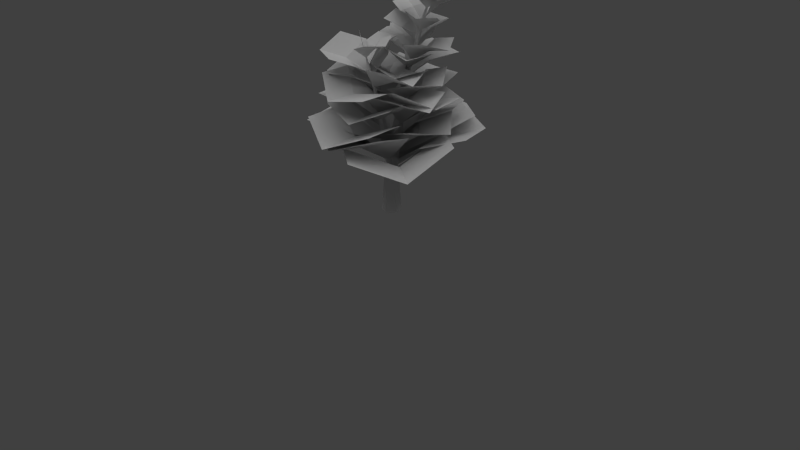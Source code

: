 # Source: konserian_swamptree_01_b.blend  (saved by Blender 2.63.0; exported with 4.5.12 LTS)
import bpy
from mathutils import Matrix  # noqa: F401  (used for matrix-valued properties, if any)

bpy.ops.wm.read_factory_settings(use_empty=True)
scene = bpy.context.scene
scene.name = 'Scene'

# ---- collections
col_collection_1 = bpy.data.collections.new('Collection 1'); scene.collection.children.link(col_collection_1)

# ---- materials (node trees are filled in below, after node groups)
mat_konserian_leaves_01 = bpy.data.materials.new('konserian_leaves_01')
mat_konserian_leaves_01.alpha_threshold = 0.0
mat_konserian_leaves_01.use_transparent_shadow = False
mat_konserian_leaves_01.roughness = 0.5
mat_konserian_bark_01 = bpy.data.materials.new('konserian_bark_01')
mat_konserian_bark_01.alpha_threshold = 0.0
mat_konserian_bark_01.use_transparent_shadow = False
mat_konserian_bark_01.roughness = 0.5
mat_konserian_bark_01.line_color = (0.0, 0.0, 0.0, 1.0)

# ---- material node trees

# ---- world
world_world = bpy.data.worlds.new('World'); scene.world = world_world
world_world.color = (0.05088, 0.05088, 0.05088)
world_world.use_sun_shadow = False
world_world.sun_shadow_jitter_overblur = 0.0
world_world.cycles.sampling_method = 'MANUAL'
world_world.cycles.sample_map_resolution = 256

# ---- lights
light_hemi = bpy.data.lights.new('Hemi', 'SUN')
light_hemi.transmission_factor = 0.0
light_hemi.angle = 1.571
light_hemi.energy = 1.0
light_hemi.shadow_buffer_clip_start = 0.5
light_hemi.shadow_soft_size = 1.0
light_hemi.shadow_cascade_max_distance = 1000.0
light_hemi.cycles.use_multiple_importance_sampling = False

# ---- meshes
me_collision_1 = bpy.data.meshes.new('collision_1')
me_collision_1.from_pydata([(-1.409, 2.036, -7.361), (-0.6171, 0.8594, -4.542), (-0.8249, 2.093, -7.465), (-0.1847, 0.9348, -4.608), (-0.4306, 1.725, -7.668), (-0.03056, 0.6055, -4.748), (-0.6691, 1.118, -7.816), (-0.191, 0.289, -4.809), (-1.315, 1.002, -7.718), (-0.5463, 0.2445, -4.758), (-1.716, 1.374, -7.513), (-0.7402, 0.5375, -4.622), (-0.2377, 0.1161, 0.6051), (-0.04968, 0.1489, 0.5763), (0.06319, 0.008626, 0.5068), (-0.01192, -0.1644, 0.4661), (-0.1999, -0.1972, 0.4948), (-0.3128, -0.05694, 0.5643), (0.4225, 0.01582, 3.814), (0.5574, 0.03936, 3.793), (0.6385, -0.06133, 3.743), (0.5845, -0.1856, 3.714), (0.4496, -0.2091, 3.734), (0.3685, -0.1084, 3.784), (0.8271, -1.697, -1.097), (0.9589, -1.674, -1.117), (1.012, -1.552, -1.088), (0.9324, -1.454, -1.04), (0.8006, -1.477, -1.02), (0.748, -1.598, -1.048), (1.33, -0.1591, 6.078), (1.684, -3.843, 2.582)], [], [(0, 1, 3, 2), (2, 3, 5, 4), (4, 5, 7, 6), (6, 7, 9, 8), (5, 14, 13, 3), (10, 11, 1, 0), (8, 9, 11, 10), (0, 2, 4, 6, 8, 10), (17, 23, 22, 16), (1, 11, 17, 12), (11, 17, 16, 9), (9, 16, 15, 7), (3, 13, 12, 1), (7, 15, 14, 5), (14, 20, 19, 13), (16, 22, 21, 15), (12, 18, 23, 17), (13, 19, 18, 12), (15, 21, 20, 14), (25, 7, 5, 26), (27, 3, 1, 28), (24, 9, 7, 25), (29, 11, 9, 24), (28, 1, 11, 29), (26, 5, 3, 27), (21, 30, 20), (30, 18, 19), (30, 23, 18), (22, 30, 21), (30, 19, 20), (30, 22, 23), (31, 25, 26), (31, 27, 28), (28, 29, 31), (31, 24, 25), (31, 26, 27), (29, 24, 31)])
me_collision_1.polygons.foreach_set('material_index', [1, 1, 1, 1, 1, 1, 1, 1, 1, 1, 1, 1, 1, 1, 1, 1, 1, 1, 1, 1, 1, 1, 1, 1, 1, 1, 1, 1, 1, 1, 1, 1, 1, 1, 1, 1, 1])
_uv = me_collision_1.uv_layers.new(name='UVMap')
_uv.uv.foreach_set('vector', [-1.398, -3.518, -1.106, -1.536, -1.401, -1.521, -1.835, -3.459, -1.835, -3.459, -1.401, -1.521, -1.541, -1.384, -2.11, -3.308, 1.077, -3.431, 0.4988, -1.309, 0.2502, -1.35, 0.6633, -3.518, 1.843, -3.518, 2.046, -1.577, 1.843, -1.482, 1.537, -3.301, -1.541, -1.384, 0.02932, 0.7915, 0.1218, 0.7282, -1.401, -1.521, -3.371, -3.518, -2.997, -1.371, -3.236, -1.308, -3.874, -3.387, 1.537, -3.301, 1.843, -1.482, 1.61, -1.505, 1.077, -3.293, 0.3891, 0.7534, 0.6457, 0.6408, 0.736, 0.4405, 0.5662, 0.2299, 0.2654, 0.245, 0.1518, 0.5247, -0.7563, 0.8726, -0.8131, 2.506, -0.8905, 2.447, -0.8641, 0.7915, -3.236, -1.308, -2.997, -1.371, -2.241, 1.458, -2.372, 1.493, 1.61, -1.505, 1.273, 1.151, 1.397, 1.157, 1.843, -1.482, 1.843, -1.482, 1.397, 1.157, 1.502, 1.102, 2.046, -1.577, -1.401, -1.521, 0.1218, 0.7282, 0.2502, 0.7218, -1.106, -1.536, 2.654, -3.507, 2.593, -0.5653, 2.458, -0.5674, 2.403, -3.518, 0.2487, 0.7915, 0.2005, 2.485, 0.1141, 2.507, 0.1284, 0.8225, -0.8641, 0.7915, -0.8905, 2.447, -0.9674, 2.463, -0.9712, 0.8138, -2.104, 0.7915, -1.66, 2.72, -1.756, 2.723, -2.239, 0.796, -0.6076, 2.169, -0.5714, 0.7967, -0.4773, 0.7915, -0.4766, 2.161, 2.593, -0.5653, 2.143, 1.358, 2.046, 1.356, 2.458, -0.5674, 0.5111, 0.9827, 0.2502, -1.35, 0.4988, -1.309, 0.6038, 1.001, -2.241, 0.7904, -1.401, -1.521, -1.106, -1.536, -2.151, 0.7859, 0.049, 3.172, 0.05414, 0.7915, -0.1572, 0.9109, -0.0313, 3.212, -1.41, 3.552, -1.408, 0.7915, -1.66, 0.8644, -1.499, 3.584, -3.155, 1.014, -3.236, -1.308, -2.997, -1.371, -3.064, 0.9901, 2.66, -1.061, 3.253, -3.518, 3.518, -3.49, 2.754, -1.066, 2.143, 1.358, 2.66, 3.048, 2.046, 1.356, 0.2502, 4.413, 0.05414, 2.567, 0.1141, 2.507, -2.241, 4.425, -1.756, 2.723, -1.66, 2.72, -0.6869, 0.8524, -0.7531, 2.646, -0.7563, 0.7915, 0.2502, 4.413, 0.1141, 2.507, 0.2005, 2.485, -0.7531, 2.646, -0.6869, 0.8524, -0.6076, 0.866, 1.075, 3.328, 0.5111, 0.9827, 0.6038, 1.001, 3.518, 0.9081, 2.754, -1.066, 2.801, -1.126, -3.155, 1.014, -3.064, 0.9901, -3.493, 3.351, -0.1606, 2.695, -0.2432, 0.7915, -0.1572, 0.8241, 3.518, 0.9081, 2.66, -1.061, 2.754, -1.066, -0.32, 0.8438, -0.2432, 0.7915, -0.1606, 2.695])
_ca = me_collision_1.color_attributes.new('Col', 'BYTE_COLOR', 'CORNER')
_ca.data.foreach_set('color', [0.0, 0.0, 0.0, 1.0, 0.0, 0.0, 0.0, 1.0, 0.0, 0.0, 0.0, 1.0, 0.0, 0.0, 0.0, 1.0, 0.0, 0.0, 0.0, 1.0, 0.0, 0.0, 0.0, 1.0, 0.0, 0.0, 0.0, 1.0, 0.0, 0.0, 0.0, 1.0, 0.0, 0.0, 0.0, 1.0, 0.0, 0.0, 0.0, 1.0, 0.0, 0.0, 0.0, 1.0, 0.0, 0.0, 0.0, 1.0, 0.0, 0.0, 0.0, 1.0, 0.0, 0.0, 0.0, 1.0, 0.0, 0.0, 0.0, 1.0, 0.0, 0.0, 0.0, 1.0, 0.0, 0.0, 0.0, 1.0, 0.0, 0.0, 0.0, 1.0, 0.0, 0.0, 0.0, 1.0, 0.0, 0.0, 0.0, 1.0, 0.0, 0.0, 0.0, 1.0, 0.0, 0.0, 0.0, 1.0, 0.0, 0.0, 0.0, 1.0, 0.0, 0.0, 0.0, 1.0, 0.0, 0.0, 0.0, 1.0, 0.0, 0.0, 0.0, 1.0, 0.0, 0.0, 0.0, 1.0, 0.0, 0.0, 0.0, 1.0, 0.0, 0.0, 0.0, 1.0, 0.0, 0.0, 0.0, 1.0, 0.0, 0.0, 0.0, 1.0, 0.0, 0.0, 0.0, 1.0, 0.0, 0.0, 0.0, 1.0, 0.0, 0.0, 0.0, 1.0, 0.0, 0.0, 0.0, 1.0, 0.0, 0.0, 0.0, 1.0, 0.0, 0.0, 0.0, 1.0, 0.0, 0.0, 0.0, 1.0, 0.0, 0.0, 0.0, 1.0, 0.0, 0.0, 0.0, 1.0, 0.0, 0.0, 0.0, 1.0, 0.0, 0.0, 0.0, 1.0, 0.0, 0.0, 0.0, 1.0, 0.0, 0.0, 0.0, 1.0, 0.0, 0.0, 0.0, 1.0, 0.0, 0.0, 0.0, 1.0, 0.0, 0.0, 0.0, 1.0, 0.0, 0.0, 0.0, 1.0, 0.0, 0.0, 0.0, 1.0, 0.0, 0.0, 0.0, 1.0, 0.0, 0.0, 0.0, 1.0, 0.0, 0.0, 0.0, 1.0, 0.0, 0.0, 0.0, 1.0, 0.0, 0.0, 0.0, 1.0, 0.0, 0.0, 0.0, 1.0, 0.0, 0.0, 0.0, 1.0, 0.0, 0.0, 0.0, 1.0, 0.0, 0.0, 0.0, 1.0, 0.0, 0.0, 0.0, 1.0, 0.0, 0.0, 0.0, 1.0, 0.0, 0.0, 0.0, 1.0, 0.0, 0.0, 0.0, 1.0, 0.0, 0.0, 0.0, 1.0, 0.0, 0.0, 0.0, 1.0, 0.0, 0.0, 0.0, 1.0, 0.0, 0.0, 0.0, 1.0, 0.0, 0.0, 0.0, 1.0, 0.0, 0.0, 0.0, 1.0, 0.0, 0.0, 0.0, 1.0, 0.0, 0.0, 0.0, 1.0, 0.0, 0.0, 0.0, 1.0, 0.0, 0.0, 0.0, 1.0, 0.0, 0.0, 0.0, 1.0, 0.0, 0.0, 0.0, 1.0, 0.0, 0.0, 0.0, 1.0, 0.0, 0.0, 0.0, 1.0, 0.0, 0.0, 0.0, 1.0, 0.0, 0.0, 0.0, 1.0, 0.0, 0.0, 0.0, 1.0, 0.0, 0.0, 0.0, 1.0, 0.0, 0.0, 0.0, 1.0, 0.0, 0.0, 0.0, 1.0, 0.0, 0.0, 0.0, 1.0, 0.0, 0.0, 0.0, 1.0, 0.0, 0.0, 0.0, 1.0, 0.0, 0.0, 0.0, 1.0, 0.0, 0.0, 0.0, 1.0, 0.0, 0.0, 0.0, 1.0, 0.0, 0.0, 0.0, 1.0, 0.0, 0.0, 0.0, 1.0, 0.0, 0.0, 0.0, 1.0, 0.0, 0.0, 0.0, 1.0, 0.0, 0.0, 0.0, 1.0, 0.0, 0.0, 0.0, 1.0, 0.0, 0.0, 0.0, 1.0, 0.0, 0.0, 0.0, 1.0, 0.0, 0.0, 0.0, 1.0, 0.0, 0.0, 0.0, 1.0, 0.0, 0.0, 0.0, 1.0, 0.0, 0.0, 0.0, 1.0, 0.0, 0.0, 0.0, 1.0, 0.0, 0.0, 0.0, 1.0, 0.0, 0.0, 0.0, 1.0, 0.0, 0.0, 0.0, 1.0, 0.0, 0.0, 0.0, 1.0, 0.0, 0.0, 0.0, 1.0, 0.0, 0.0, 0.0, 1.0, 0.0, 0.0, 0.0, 1.0, 0.0, 0.0, 0.0, 1.0, 0.0, 0.0, 0.0, 1.0, 0.0, 0.0, 0.0, 1.0, 0.0, 0.0, 0.0, 1.0, 0.0, 0.0, 0.0, 1.0, 0.0, 0.0, 0.0, 1.0, 0.0, 0.0, 0.0, 1.0, 0.0, 0.0, 0.0, 1.0, 0.0, 0.0, 0.0, 1.0, 0.0, 0.0, 0.0, 1.0, 0.0, 0.0, 0.0, 1.0, 0.0, 0.0, 0.0, 1.0, 0.0, 0.0, 0.0, 1.0, 0.0, 0.0, 0.0, 1.0, 0.0, 0.0, 0.0, 1.0, 0.0, 0.0, 0.0, 1.0, 0.0, 0.0, 0.0, 1.0, 0.0, 0.0, 0.0, 1.0, 0.0, 0.0, 0.0, 1.0, 0.0, 0.0, 0.0, 1.0, 0.0, 0.0, 0.0, 1.0, 0.0, 0.0, 0.0, 1.0, 0.0, 0.0, 0.0, 1.0, 0.0, 0.0, 0.0, 1.0, 0.0, 0.0, 0.0, 1.0, 0.0, 0.0, 0.0, 1.0, 0.0, 0.0, 0.0, 1.0, 0.0, 0.0, 0.0, 1.0, 0.0, 0.0, 0.0, 1.0, 0.0, 0.0, 0.0, 1.0])
me_collision_1.materials.append(None)
me_collision_1.materials.append(None)
me_collision_1.use_remesh_preserve_volume = False
me_collision_1.use_remesh_preserve_attributes = False
me_collision_1.use_mirror_vertex_groups = False
me_collision_1.update()
me_swamptree100 = bpy.data.meshes.new('swamptree100')
me_swamptree100.from_pydata([(-0.5487, 0.726, -0.4219), (0.2431, -0.4504, 2.397), (0.0353, 0.7835, -0.5257), (0.6755, -0.3749, 2.331), (0.4296, 0.4151, -0.7289), (0.8296, -0.7043, 2.191), (0.1911, -0.1922, -0.8772), (0.6692, -1.021, 2.13), (-0.4545, -0.3078, -0.7794), (0.3138, -1.065, 2.181), (-0.8556, 0.06402, -0.5737), (0.12, -0.7723, 2.317), (0.6225, -1.194, 7.544), (0.8105, -1.161, 7.515), (0.9234, -1.301, 7.446), (0.8483, -1.474, 7.405), (0.6603, -1.507, 7.434), (0.5474, -1.367, 7.503), (1.283, -1.294, 10.75), (1.418, -1.27, 10.73), (1.499, -1.371, 10.68), (1.445, -1.495, 10.65), (1.31, -1.519, 10.67), (1.229, -1.418, 10.72), (1.687, -3.006, 5.842), (1.819, -2.983, 5.822), (1.872, -2.862, 5.851), (1.793, -2.764, 5.899), (1.661, -2.787, 5.919), (1.608, -2.908, 5.891), (2.19, -1.469, 13.02), (2.544, -5.153, 9.521), (1.683, -1.408, 11.58), (2.928, -3.042, 11.94), (2.324, -2.213, 11.95), (3.487, -2.001, 12.22), (1.841, -3.204, 12.45), (2.883, -1.172, 12.22), (1.237, -2.375, 12.46), (0.8401, -1.271, 6.946), (3.457, -2.661, 7.334), (2.14, -2.013, 7.406), (3.431, -1.14, 8.171), (2.131, -3.728, 7.675), (2.115, -0.4924, 8.244), (0.814, -3.08, 7.747), (1.14, -1.389, 9.572), (1.2, -3.617, 10.4), (1.25, -2.469, 10.18), (2.476, -3.098, 10.29), (0.3036, -2.848, 11.12), (2.525, -1.95, 10.07), (0.3527, -1.699, 10.9), (1.674, -2.848, 5.689), (-0.1282, -5.634, 6.427), (0.9012, -4.321, 6.326), (1.771, -6.082, 6.119), (-0.4649, -4.205, 7.748), (2.8, -4.769, 6.018), (0.5644, -2.891, 7.647), (0.9948, -1.358, 8.913), (-1.13, -1.239, 10.52), (0.02291, -1.398, 9.914), (-0.7459, -2.708, 10.21), (0.01473, -0.3442, 11.05), (0.4071, -2.867, 9.612), (1.168, -0.503, 10.45), (0.9069, -1.273, 8.442), (3.258, 0.06785, 9.648), (2.072, -0.7021, 9.294), (1.799, 0.5891, 10.4), (3.49, -1.636, 9.576), (0.6141, -0.1808, 10.05), (2.305, -2.406, 9.223), (0.6513, -0.9884, 2.379), (3.57, -5.302, 2.557), (2.117, -3.224, 2.933), (4.968, -2.991, 3.926), (0.7471, -5.865, 3.496), (3.515, -0.9137, 4.302), (-0.7057, -3.788, 3.871), (0.1891, -0.495, 1.881), (-3.409, 1.364, 5.213), (-1.436, 0.275, 3.959), (-3.428, -1.683, 5.178), (-0.6953, 2.66, 5.706), (-1.455, -2.772, 3.924), (1.278, 1.57, 4.452), (0.5037, -0.4561, 2.49), (1.96, 3.924, 5.73), (1.377, 1.491, 4.535), (-0.6259, 2.349, 6.983), (4.564, 2.055, 5.047), (-1.209, -0.08469, 5.788), (3.98, -0.3786, 3.852), (1.907, -3.421, 6.641), (0.5583, -5.93, 6.692), (1.311, -4.766, 6.895), (2.2, -6.141, 6.655), (-0.008123, -4.929, 7.883), (2.952, -4.977, 6.858), (0.7442, -3.765, 8.086), (2.219, -4.239, 8.038), (4.002, -3.747, 9.019), (3.093, -4.097, 8.686), (3.038, -3.349, 9.645), (3.983, -4.925, 8.715), (2.128, -3.699, 9.312), (3.074, -5.275, 8.383), (1.949, -3.594, 6.989), (-0.04654, -3.52, 8.563), (1.028, -3.691, 7.947), (0.1652, -4.886, 8.043), (1.135, -2.88, 9.177), (1.24, -5.057, 7.428), (2.209, -3.051, 8.561), (2.096, -3.971, 7.628), (1.856, -2.664, 9.761), (2.0, -3.484, 8.848), (0.7567, -3.613, 9.604), (3.198, -3.228, 9.642), (0.9005, -4.433, 8.69), (3.342, -4.048, 8.728), (2.059, -3.759, 7.237), (1.509, -6.819, 7.791), (1.922, -5.322, 7.763), (3.299, -6.512, 7.528), (0.7012, -5.768, 9.059), (3.711, -5.015, 7.5), (1.113, -4.271, 9.031), (1.825, -3.273, 6.482), (4.491, -1.776, 7.274), (3.161, -2.57, 7.16), (3.031, -0.9582, 8.027), (4.635, -3.58, 7.58), (1.701, -1.753, 7.913), (3.306, -4.374, 7.466), (1.281, -2.199, 4.706), (4.382, -4.738, 4.361), (2.874, -3.568, 4.881), (4.975, -2.86, 5.62), (2.457, -5.86, 5.066), (3.467, -1.691, 6.141), (0.9496, -4.691, 5.586), (1.83, -2.953, 6.017), (3.707, -6.079, 5.261), (2.895, -4.587, 5.944), (5.055, -4.491, 5.847), (2.071, -6.469, 6.624), (4.243, -2.998, 6.529), (1.259, -4.976, 7.306), (1.519, -2.593, 5.41), (-0.8733, -2.345, 7.813), (0.4463, -2.646, 6.831), (-0.7349, -4.198, 7.142), (0.8201, -1.526, 8.415), (0.5846, -4.498, 6.161), (2.14, -1.827, 7.434), (1.424, -2.269, 4.885), (5.194, -0.6349, 6.128), (3.314, -1.562, 5.879), (3.305, 0.4703, 7.324), (5.225, -3.127, 6.23), (1.426, -0.4572, 7.075), (3.345, -4.054, 5.981), (1.067, -1.987, 4.261), (-1.786, -5.234, 5.314), (-0.2446, -3.689, 5.166), (0.645, -6.113, 5.284), (-2.198, -3.135, 6.766), (2.186, -4.568, 5.136), (-0.6569, -1.59, 6.617), (1.071, -1.548, 3.637), (3.846, -5.745, 2.584), (2.545, -3.801, 3.541), (5.49, -3.712, 4.027), (1.259, -6.474, 3.887), (4.189, -1.767, 4.984), (-0.04235, -4.53, 4.844), (0.7973, -1.056, 3.025), (4.149, 1.217, 5.117), (2.477, -0.1114, 4.436), (1.829, 1.628, 6.326), (4.814, -1.319, 4.744), (0.1571, 0.2989, 5.646), (3.142, -2.648, 4.064), (1.585, -1.339, 11.11), (1.881, 0.1034, 12.59), (1.731, -0.7266, 12.01), (0.7875, -0.4096, 12.7), (2.817, -0.6644, 12.54), (0.6382, -1.24, 12.11), (2.668, -1.494, 11.96), (1.316, -1.416, 10.77), (-0.2694, -2.358, 11.9), (0.6256, -1.961, 11.49), (0.539, -3.214, 11.46), (0.2414, -1.41, 12.55), (1.434, -2.817, 11.05), (1.136, -1.013, 12.13), (1.371, -1.383, 10.26), (3.225, -2.309, 10.88), (2.28, -1.835, 10.77), (3.193, -1.1, 11.22), (2.238, -3.0, 11.24), (2.248, -0.626, 11.11), (1.293, -2.526, 11.12), (1.159, -1.424, 9.5), (0.5588, 0.2045, 11.37), (0.9134, -0.7374, 10.62), (-0.3197, -0.9917, 11.41), (2.018, -0.07056, 11.36), (0.03491, -1.934, 10.66), (2.372, -1.012, 10.61), (0.908, -1.413, 8.742), (-0.5282, -2.913, 9.931), (0.3021, -2.187, 9.52), (0.689, -3.518, 9.638), (-0.4491, -1.684, 10.58), (1.519, -2.792, 9.227), (0.3812, -0.9586, 10.17), (0.8764, -1.413, 7.951), (3.56, -2.286, 8.496), (2.206, -1.881, 8.482), (3.258, -0.8054, 9.207), (2.458, -3.492, 8.843), (1.904, -0.4002, 9.192), (1.104, -3.087, 8.828), (0.697, -1.331, 7.351), (0.4109, 1.553, 9.593), (0.6092, -0.03505, 8.765), (-1.141, 0.1433, 9.964), (2.39, 0.7693, 9.609), (-0.9423, -1.445, 9.136), (2.589, -0.8188, 8.782), (0.7805, -1.27, 6.782), (-0.346, -3.987, 7.793), (0.3085, -2.626, 7.554), (1.461, -3.997, 7.792), (-1.119, -2.604, 8.661), (2.115, -2.636, 7.553), (-0.4649, -1.242, 8.422), (0.7641, -1.125, 5.982), (3.633, 0.1301, 7.656), (2.188, -0.6698, 7.09), (1.911, 0.6091, 8.685), (3.867, -1.865, 7.186), (0.4657, -0.1908, 8.119), (2.421, -2.665, 6.621), (0.5453, -1.054, 5.708), (-1.869, 1.022, 8.321), (-0.5125, -0.1183, 7.34), (-2.147, -1.339, 8.592), (0.3855, 1.818, 8.423), (-0.7899, -2.48, 7.612), (1.742, 0.6776, 7.443), (0.7558, -1.16, 5.131), (-0.8705, -4.002, 6.197), (-0.007923, -2.563, 5.971), (1.095, -4.13, 6.545), (-1.769, -2.358, 6.899), (1.958, -2.69, 6.32), (-0.9061, -0.9187, 6.674), (0.7069, -0.8624, 4.649), (4.741, -0.1943, 6.344), (2.653, -0.5999, 5.884), (3.074, 1.557, 7.22), (4.023, -2.648, 6.619), (0.9857, 1.152, 6.76), (1.934, -3.054, 6.16), (0.4834, -0.7703, 3.917), (1.284, 2.379, 6.985), (0.9864, 0.5741, 5.768), (-0.7563, 0.9226, 7.661), (3.453, 1.074, 6.406), (-1.054, -0.8826, 6.443), (3.155, -0.7309, 5.189), (0.3132, -0.9618, 3.292), (-3.615, -1.151, 6.356), (-1.452, -1.202, 5.203), (-2.535, -3.798, 5.892), (-1.708, 0.8422, 7.239), (-0.3728, -3.849, 4.738), (0.4549, 0.7914, 6.086), (0.401, -0.5881, 2.715), (-0.8588, 3.269, 6.665), (-0.04431, 1.108, 5.109), (-2.535, 0.4819, 7.165), (2.399, 2.932, 6.347), (-1.721, -1.678, 5.608), (3.213, 0.7714, 4.79), (0.3084, -0.756, 2.163), (-1.629, -5.955, 3.298), (-0.5569, -3.386, 3.232), (1.629, -5.795, 3.724), (-3.386, -3.671, 4.888), (2.702, -3.226, 3.658), (-2.313, -1.102, 4.822), (0.6068, -0.4638, 1.938), (6.679, -1.229, 2.205), (3.694, -1.065, 2.578), (5.59, 1.16, 4.609), (4.997, -4.364, 2.28), (2.605, 1.323, 4.982), (2.012, -4.201, 2.653)], [], [(0, 1, 3, 2), (2, 3, 5, 4), (4, 5, 7, 6), (6, 7, 9, 8), (5, 14, 13, 3), (10, 11, 1, 0), (8, 9, 11, 10), (0, 2, 4, 6, 8, 10), (17, 23, 22, 16), (1, 11, 17, 12), (11, 17, 16, 9), (9, 16, 15, 7), (3, 13, 12, 1), (7, 15, 14, 5), (14, 20, 19, 13), (16, 22, 21, 15), (12, 18, 23, 17), (13, 19, 18, 12), (15, 21, 20, 14), (25, 7, 5, 26), (27, 3, 1, 28), (24, 9, 7, 25), (29, 11, 9, 24), (28, 1, 11, 29), (26, 5, 3, 27), (21, 30, 20), (30, 18, 19), (30, 23, 18), (22, 30, 21), (30, 19, 20), (30, 22, 23), (31, 25, 26), (31, 27, 28), (28, 29, 31), (31, 24, 25), (31, 26, 27), (29, 24, 31), (35, 34, 33), (33, 34, 36), (38, 36, 34), (34, 32, 38), (32, 34, 37), (34, 35, 37), (42, 41, 40), (40, 41, 43), (45, 43, 41), (41, 39, 45), (39, 41, 44), (41, 42, 44), (49, 48, 47), (47, 48, 50), (52, 50, 48), (48, 46, 52), (46, 48, 51), (48, 49, 51), (56, 55, 54), (54, 55, 57), (59, 57, 55), (55, 53, 59), (53, 55, 58), (55, 56, 58), (63, 62, 61), (61, 62, 64), (66, 64, 62), (62, 60, 66), (60, 62, 65), (62, 63, 65), (70, 69, 68), (68, 69, 71), (73, 71, 69), (69, 67, 73), (67, 69, 72), (69, 70, 72), (77, 76, 75), (75, 76, 78), (80, 78, 76), (76, 74, 80), (74, 76, 79), (76, 77, 79), (84, 83, 82), (82, 83, 85), (87, 85, 83), (83, 81, 87), (81, 83, 86), (83, 84, 86), (91, 90, 89), (89, 90, 92), (94, 92, 90), (90, 88, 94), (88, 90, 93), (90, 91, 93), (98, 97, 96), (96, 97, 99), (101, 99, 97), (97, 95, 101), (95, 97, 100), (97, 98, 100), (105, 104, 103), (103, 104, 106), (108, 106, 104), (104, 102, 108), (102, 104, 107), (104, 105, 107), (112, 111, 110), (110, 111, 113), (115, 113, 111), (111, 109, 115), (109, 111, 114), (111, 112, 114), (119, 118, 117), (117, 118, 120), (122, 120, 118), (118, 116, 122), (116, 118, 121), (118, 119, 121), (126, 125, 124), (124, 125, 127), (129, 127, 125), (125, 123, 129), (123, 125, 128), (125, 126, 128), (133, 132, 131), (131, 132, 134), (136, 134, 132), (132, 130, 136), (130, 132, 135), (132, 133, 135), (140, 139, 138), (138, 139, 141), (143, 141, 139), (139, 137, 143), (137, 139, 142), (139, 140, 142), (147, 146, 145), (145, 146, 148), (150, 148, 146), (146, 144, 150), (144, 146, 149), (146, 147, 149), (154, 153, 152), (152, 153, 155), (157, 155, 153), (153, 151, 157), (151, 153, 156), (153, 154, 156), (161, 160, 159), (159, 160, 162), (164, 162, 160), (160, 158, 164), (158, 160, 163), (160, 161, 163), (168, 167, 166), (166, 167, 169), (171, 169, 167), (167, 165, 171), (165, 167, 170), (167, 168, 170), (175, 174, 173), (173, 174, 176), (178, 176, 174), (174, 172, 178), (172, 174, 177), (174, 175, 177), (182, 181, 180), (180, 181, 183), (185, 183, 181), (181, 179, 185), (179, 181, 184), (181, 182, 184), (189, 188, 187), (187, 188, 190), (192, 190, 188), (188, 186, 192), (186, 188, 191), (188, 189, 191), (196, 195, 194), (194, 195, 197), (199, 197, 195), (195, 193, 199), (193, 195, 198), (195, 196, 198), (203, 202, 201), (201, 202, 204), (206, 204, 202), (202, 200, 206), (200, 202, 205), (202, 203, 205), (210, 209, 208), (208, 209, 211), (213, 211, 209), (209, 207, 213), (207, 209, 212), (209, 210, 212), (217, 216, 215), (215, 216, 218), (220, 218, 216), (216, 214, 220), (214, 216, 219), (216, 217, 219), (224, 223, 222), (222, 223, 225), (227, 225, 223), (223, 221, 227), (221, 223, 226), (223, 224, 226), (231, 230, 229), (229, 230, 232), (234, 232, 230), (230, 228, 234), (228, 230, 233), (230, 231, 233), (238, 237, 236), (236, 237, 239), (241, 239, 237), (237, 235, 241), (235, 237, 240), (237, 238, 240), (245, 244, 243), (243, 244, 246), (248, 246, 244), (244, 242, 248), (242, 244, 247), (244, 245, 247), (252, 251, 250), (250, 251, 253), (255, 253, 251), (251, 249, 255), (249, 251, 254), (251, 252, 254), (259, 258, 257), (257, 258, 260), (262, 260, 258), (258, 256, 262), (256, 258, 261), (258, 259, 261), (266, 265, 264), (264, 265, 267), (269, 267, 265), (265, 263, 269), (263, 265, 268), (265, 266, 268), (273, 272, 271), (271, 272, 274), (276, 274, 272), (272, 270, 276), (270, 272, 275), (272, 273, 275), (280, 279, 278), (278, 279, 281), (283, 281, 279), (279, 277, 283), (277, 279, 282), (279, 280, 282), (287, 286, 285), (285, 286, 288), (290, 288, 286), (286, 284, 290), (284, 286, 289), (286, 287, 289), (294, 293, 292), (292, 293, 295), (297, 295, 293), (293, 291, 297), (291, 293, 296), (293, 294, 296), (301, 300, 299), (299, 300, 302), (304, 302, 300), (300, 298, 304), (298, 300, 303), (300, 301, 303)])
me_swamptree100.polygons.foreach_set('material_index', [1, 1, 1, 1, 1, 1, 1, 1, 1, 1, 1, 1, 1, 1, 1, 1, 1, 1, 1, 1, 1, 1, 1, 1, 1, 1, 1, 1, 1, 1, 1, 1, 1, 1, 1, 1, 1, 0, 0, 0, 0, 0, 0, 0, 0, 0, 0, 0, 0, 0, 0, 0, 0, 0, 0, 0, 0, 0, 0, 0, 0, 0, 0, 0, 0, 0, 0, 0, 0, 0, 0, 0, 0, 0, 0, 0, 0, 0, 0, 0, 0, 0, 0, 0, 0, 0, 0, 0, 0, 0, 0, 0, 0, 0, 0, 0, 0, 0, 0, 0, 0, 0, 0, 0, 0, 0, 0, 0, 0, 0, 0, 0, 0, 0, 0, 0, 0, 0, 0, 0, 0, 0, 0, 0, 0, 0, 0, 0, 0, 0, 0, 0, 0, 0, 0, 0, 0, 0, 0, 0, 0, 0, 0, 0, 0, 0, 0, 0, 0, 0, 0, 0, 0, 0, 0, 0, 0, 0, 0, 0, 0, 0, 0, 0, 0, 0, 0, 0, 0, 0, 0, 0, 0, 0, 0, 0, 0, 0, 0, 0, 0, 0, 0, 0, 0, 0, 0, 0, 0, 0, 0, 0, 0, 0, 0, 0, 0, 0, 0, 0, 0, 0, 0, 0, 0, 0, 0, 0, 0, 0, 0, 0, 0, 0, 0, 0, 0, 0, 0, 0, 0, 0, 0, 0, 0, 0, 0, 0, 0, 0, 0, 0, 0, 0, 0, 0, 0, 0, 0, 0, 0, 0, 0, 0, 0, 0, 0, 0, 0, 0, 0, 0, 0, 0, 0, 0, 0, 0, 0, 0, 0, 0, 0, 0, 0, 0, 0, 0, 0, 0, 0])
_uv = me_swamptree100.uv_layers.new(name='UVMap')
_uv.uv.foreach_set('vector', [0.4945, 0.01757, 0.538, 3.303, 0.07659, 3.332, -0.1247, 0.05944, -0.1247, 0.05944, 0.07659, 3.332, -0.3253, 3.388, -0.7212, 0.1289, -0.7212, 0.1289, -0.3253, 3.388, -0.6909, 3.471, -1.405, 0.2624, 2.542, 0.3048, 1.659, 3.471, 1.294, 3.376, 1.87, 0.1451, -4.071, 0.01762, -4.506, 5.546, -4.705, 5.586, -4.472, 0.09045, 1.27, 0.0427, 0.906, 3.318, 0.538, 3.303, 0.4945, 0.01757, 1.87, 0.1451, 1.294, 3.376, 0.906, 3.318, 1.27, 0.0427, 0.3891, 0.7534, 0.6457, 0.6408, 0.736, 0.4405, 0.5662, 0.2299, 0.2654, 0.245, 0.1518, 0.5247, -5.104, 5.556, -5.043, 8.938, -5.183, 8.92, -5.3, 5.517, -4.934, 0.1398, -5.301, 0.09882, -5.104, 5.556, -4.907, 5.592, -5.301, 0.09882, -5.104, 5.556, -5.3, 5.517, -5.687, 0.02319, -5.687, 0.02319, -5.3, 5.517, -5.5, 5.522, -6.065, 0.01757, -4.472, 0.09045, -4.705, 5.586, -4.907, 5.592, -4.934, 0.1398, -3.695, 0.01881, -4.307, 5.52, -4.506, 5.546, -4.071, 0.01762, -4.506, 5.546, -4.625, 8.976, -4.766, 8.994, -4.705, 5.586, -5.3, 5.517, -5.183, 8.92, -5.323, 8.948, -5.5, 5.522, -4.907, 5.592, -4.906, 8.976, -5.043, 8.938, -5.104, 5.556, -4.705, 5.586, -4.766, 8.994, -4.906, 8.976, -4.907, 5.592, -4.307, 5.52, -4.484, 8.948, -4.625, 8.976, -4.506, 5.546, -3.368, 4.686, -3.695, 0.19, -3.329, 0.112, -3.23, 4.658, -3.091, 4.634, -2.935, 0.01757, -2.472, 0.01757, -2.951, 4.642, -2.684, 4.736, -1.76, 0.2809, -1.405, 0.4072, -2.547, 4.767, -2.816, 4.685, -2.12, 0.1241, -1.76, 0.2809, -2.684, 4.736, -2.951, 4.642, -2.472, 0.01757, -2.12, 0.1241, -2.816, 4.685, -3.23, 4.658, -3.329, 0.112, -2.935, 0.01757, -3.091, 4.634, -4.484, 8.948, -4.904, 11.5, -4.625, 8.976, -4.904, 11.5, -4.906, 8.976, -4.766, 8.994, -4.904, 11.5, -5.043, 8.938, -4.906, 8.976, -5.183, 8.92, -4.904, 11.5, -5.323, 8.948, -4.904, 11.5, -4.766, 8.994, -4.625, 8.976, -4.904, 11.5, -5.183, 8.92, -5.043, 8.938, -3.397, 9.206, -3.368, 4.686, -3.23, 4.658, -3.397, 9.206, -3.091, 4.634, -2.951, 4.642, -2.951, 4.642, -2.816, 4.685, -3.397, 9.206, -3.397, 9.206, -2.684, 4.736, -2.547, 4.767, -3.397, 9.206, -3.23, 4.658, -3.091, 4.634, -2.816, 4.685, -2.684, 4.736, -3.397, 9.206, 0.0, 0.75, 0.5, 0.5, 0.5, 1.0, 0.5, 1.0, 0.5, 0.5, 1.0, 0.75, 1.0, 0.25, 1.0, 0.75, 0.5, 0.5, 0.5, 0.5, 0.5, 0.0, 1.0, 0.25, 0.5, 0.0, 0.5, 0.5, 0.0, 0.25, 0.5, 0.5, 0.0, 0.75, 0.0, 0.25, 0.0, 0.75, 0.5, 0.5, 0.5, 1.0, 0.5, 1.0, 0.5, 0.5, 1.0, 0.75, 1.0, 0.25, 1.0, 0.75, 0.5, 0.5, 0.5, 0.5, 0.5, 0.0, 1.0, 0.25, 0.5, 0.0, 0.5, 0.5, 0.0, 0.25, 0.5, 0.5, 0.0, 0.75, 0.0, 0.25, 0.0, 0.75, 0.5, 0.5, 0.5, 1.0, 0.5, 1.0, 0.5, 0.5, 1.0, 0.75, 1.0, 0.25, 1.0, 0.75, 0.5, 0.5, 0.5, 0.5, 0.5, 0.0, 1.0, 0.25, 0.5, 0.0, 0.5, 0.5, 0.0, 0.25, 0.5, 0.5, 0.0, 0.75, 0.0, 0.25, 0.0, 0.75, 0.5, 0.5, 0.5, 1.0, 0.5, 1.0, 0.5, 0.5, 1.0, 0.75, 1.0, 0.25, 1.0, 0.75, 0.5, 0.5, 0.5, 0.5, 0.5, 0.0, 1.0, 0.25, 0.5, 0.0, 0.5, 0.5, 0.0, 0.25, 0.5, 0.5, 0.0, 0.75, 0.0, 0.25, 0.0, 0.75, 0.5, 0.5, 0.5, 1.0, 0.5, 1.0, 0.5, 0.5, 1.0, 0.75, 1.0, 0.25, 1.0, 0.75, 0.5, 0.5, 0.5, 0.5, 0.5, 0.0, 1.0, 0.25, 0.5, 0.0, 0.5, 0.5, 0.0, 0.25, 0.5, 0.5, 0.0, 0.75, 0.0, 0.25, 0.0, 0.75, 0.5, 0.5, 0.5, 1.0, 0.5, 1.0, 0.5, 0.5, 1.0, 0.75, 1.0, 0.25, 1.0, 0.75, 0.5, 0.5, 0.5, 0.5, 0.5, 0.0, 1.0, 0.25, 0.5, 0.0, 0.5, 0.5, 0.0, 0.25, 0.5, 0.5, 0.0, 0.75, 0.0, 0.25, 0.0, 0.75, 0.5, 0.5, 0.5, 1.0, 0.5, 1.0, 0.5, 0.5, 1.0, 0.75, 1.0, 0.25, 1.0, 0.75, 0.5, 0.5, 0.5, 0.5, 0.5, 0.0, 1.0, 0.25, 0.5, 0.0, 0.5, 0.5, 0.0, 0.25, 0.5, 0.5, 0.0, 0.75, 0.0, 0.25, 0.0, 0.75, 0.5, 0.5, 0.5, 1.0, 0.5, 1.0, 0.5, 0.5, 1.0, 0.75, 1.0, 0.25, 1.0, 0.75, 0.5, 0.5, 0.5, 0.5, 0.5, 0.0, 1.0, 0.25, 0.5, 0.0, 0.5, 0.5, 0.0, 0.25, 0.5, 0.5, 0.0, 0.75, 0.0, 0.25, 0.0, 0.75, 0.5, 0.5, 0.5, 1.0, 0.5, 1.0, 0.5, 0.5, 1.0, 0.75, 1.0, 0.25, 1.0, 0.75, 0.5, 0.5, 0.5, 0.5, 0.5, 0.0, 1.0, 0.25, 0.5, 0.0, 0.5, 0.5, 0.0, 0.25, 0.5, 0.5, 0.0, 0.75, 0.0, 0.25, 0.0, 0.75, 0.5, 0.5, 0.5, 1.0, 0.5, 1.0, 0.5, 0.5, 1.0, 0.75, 1.0, 0.25, 1.0, 0.75, 0.5, 0.5, 0.5, 0.5, 0.5, 0.0, 1.0, 0.25, 0.5, 0.0, 0.5, 0.5, 0.0, 0.25, 0.5, 0.5, 0.0, 0.75, 0.0, 0.25, 0.0, 0.75, 0.5, 0.5, 0.5, 1.0, 0.5, 1.0, 0.5, 0.5, 1.0, 0.75, 1.0, 0.25, 1.0, 0.75, 0.5, 0.5, 0.5, 0.5, 0.5, 0.0, 1.0, 0.25, 0.5, 0.0, 0.5, 0.5, 0.0, 0.25, 0.5, 0.5, 0.0, 0.75, 0.0, 0.25, 0.0, 0.75, 0.5, 0.5, 0.5, 1.0, 0.5, 1.0, 0.5, 0.5, 1.0, 0.75, 1.0, 0.25, 1.0, 0.75, 0.5, 0.5, 0.5, 0.5, 0.5, 0.0, 1.0, 0.25, 0.5, 0.0, 0.5, 0.5, 0.0, 0.25, 0.5, 0.5, 0.0, 0.75, 0.0, 0.25, 0.0, 0.75, 0.5, 0.5, 0.5, 1.0, 0.5, 1.0, 0.5, 0.5, 1.0, 0.75, 1.0, 0.25, 1.0, 0.75, 0.5, 0.5, 0.5, 0.5, 0.5, 0.0, 1.0, 0.25, 0.5, 0.0, 0.5, 0.5, 0.0, 0.25, 0.5, 0.5, 0.0, 0.75, 0.0, 0.25, 0.0, 0.75, 0.5, 0.5, 0.5, 1.0, 0.5, 1.0, 0.5, 0.5, 1.0, 0.75, 1.0, 0.25, 1.0, 0.75, 0.5, 0.5, 0.5, 0.5, 0.5, 0.0, 1.0, 0.25, 0.5, 0.0, 0.5, 0.5, 0.0, 0.25, 0.5, 0.5, 0.0, 0.75, 0.0, 0.25, 0.0, 0.75, 0.5, 0.5, 0.5, 1.0, 0.5, 1.0, 0.5, 0.5, 1.0, 0.75, 1.0, 0.25, 1.0, 0.75, 0.5, 0.5, 0.5, 0.5, 0.5, 0.0, 1.0, 0.25, 0.5, 0.0, 0.5, 0.5, 0.0, 0.25, 0.5, 0.5, 0.0, 0.75, 0.0, 0.25, 0.0, 0.75, 0.5, 0.5, 0.5, 1.0, 0.5, 1.0, 0.5, 0.5, 1.0, 0.75, 1.0, 0.25, 1.0, 0.75, 0.5, 0.5, 0.5, 0.5, 0.5, 0.0, 1.0, 0.25, 0.5, 0.0, 0.5, 0.5, 0.0, 0.25, 0.5, 0.5, 0.0, 0.75, 0.0, 0.25, 0.0, 0.75, 0.5, 0.5, 0.5, 1.0, 0.5, 1.0, 0.5, 0.5, 1.0, 0.75, 1.0, 0.25, 1.0, 0.75, 0.5, 0.5, 0.5, 0.5, 0.5, 0.0, 1.0, 0.25, 0.5, 0.0, 0.5, 0.5, 0.0, 0.25, 0.5, 0.5, 0.0, 0.75, 0.0, 0.25, 0.0, 0.75, 0.5, 0.5, 0.5, 1.0, 0.5, 1.0, 0.5, 0.5, 1.0, 0.75, 1.0, 0.25, 1.0, 0.75, 0.5, 0.5, 0.5, 0.5, 0.5, 0.0, 1.0, 0.25, 0.5, 0.0, 0.5, 0.5, 0.0, 0.25, 0.5, 0.5, 0.0, 0.75, 0.0, 0.25, 0.0, 0.75, 0.5, 0.5, 0.5, 1.0, 0.5, 1.0, 0.5, 0.5, 1.0, 0.75, 1.0, 0.25, 1.0, 0.75, 0.5, 0.5, 0.5, 0.5, 0.5, 0.0, 1.0, 0.25, 0.5, 0.0, 0.5, 0.5, 0.0, 0.25, 0.5, 0.5, 0.0, 0.75, 0.0, 0.25, 0.0, 0.75, 0.5, 0.5, 0.5, 1.0, 0.5, 1.0, 0.5, 0.5, 1.0, 0.75, 1.0, 0.25, 1.0, 0.75, 0.5, 0.5, 0.5, 0.5, 0.5, 0.0, 1.0, 0.25, 0.5, 0.0, 0.5, 0.5, 0.0, 0.25, 0.5, 0.5, 0.0, 0.75, 0.0, 0.25, 0.0, 0.75, 0.5, 0.5, 0.5, 1.0, 0.5, 1.0, 0.5, 0.5, 1.0, 0.75, 1.0, 0.25, 1.0, 0.75, 0.5, 0.5, 0.5, 0.5, 0.5, 0.0, 1.0, 0.25, 0.5, 0.0, 0.5, 0.5, 0.0, 0.25, 0.5, 0.5, 0.0, 0.75, 0.0, 0.25, 0.0, 0.75, 0.5, 0.5, 0.5, 1.0, 0.5, 1.0, 0.5, 0.5, 1.0, 0.75, 1.0, 0.25, 1.0, 0.75, 0.5, 0.5, 0.5, 0.5, 0.5, 0.0, 1.0, 0.25, 0.5, 0.0, 0.5, 0.5, 0.0, 0.25, 0.5, 0.5, 0.0, 0.75, 0.0, 0.25, 0.0, 0.75, 0.5, 0.5, 0.5, 1.0, 0.5, 1.0, 0.5, 0.5, 1.0, 0.75, 1.0, 0.25, 1.0, 0.75, 0.5, 0.5, 0.5, 0.5, 0.5, 0.0, 1.0, 0.25, 0.5, 0.0, 0.5, 0.5, 0.0, 0.25, 0.5, 0.5, 0.0, 0.75, 0.0, 0.25, 0.0, 0.75, 0.5, 0.5, 0.5, 1.0, 0.5, 1.0, 0.5, 0.5, 1.0, 0.75, 1.0, 0.25, 1.0, 0.75, 0.5, 0.5, 0.5, 0.5, 0.5, 0.0, 1.0, 0.25, 0.5, 0.0, 0.5, 0.5, 0.0, 0.25, 0.5, 0.5, 0.0, 0.75, 0.0, 0.25, 0.0, 0.75, 0.5, 0.5, 0.5, 1.0, 0.5, 1.0, 0.5, 0.5, 1.0, 0.75, 1.0, 0.25, 1.0, 0.75, 0.5, 0.5, 0.5, 0.5, 0.5, 0.0, 1.0, 0.25, 0.5, 0.0, 0.5, 0.5, 0.0, 0.25, 0.5, 0.5, 0.0, 0.75, 0.0, 0.25, 0.0, 0.75, 0.5, 0.5, 0.5, 1.0, 0.5, 1.0, 0.5, 0.5, 1.0, 0.75, 1.0, 0.25, 1.0, 0.75, 0.5, 0.5, 0.5, 0.5, 0.5, 0.0, 1.0, 0.25, 0.5, 0.0, 0.5, 0.5, 0.0, 0.25, 0.5, 0.5, 0.0, 0.75, 0.0, 0.25, 0.0, 0.75, 0.5, 0.5, 0.5, 1.0, 0.5, 1.0, 0.5, 0.5, 1.0, 0.75, 1.0, 0.25, 1.0, 0.75, 0.5, 0.5, 0.5, 0.5, 0.5, 0.0, 1.0, 0.25, 0.5, 0.0, 0.5, 0.5, 0.0, 0.25, 0.5, 0.5, 0.0, 0.75, 0.0, 0.25, 0.0, 0.75, 0.5, 0.5, 0.5, 1.0, 0.5, 1.0, 0.5, 0.5, 1.0, 0.75, 1.0, 0.25, 1.0, 0.75, 0.5, 0.5, 0.5, 0.5, 0.5, 0.0, 1.0, 0.25, 0.5, 0.0, 0.5, 0.5, 0.0, 0.25, 0.5, 0.5, 0.0, 0.75, 0.0, 0.25, 0.0, 0.75, 0.5, 0.5, 0.5, 1.0, 0.5, 1.0, 0.5, 0.5, 1.0, 0.75, 1.0, 0.25, 1.0, 0.75, 0.5, 0.5, 0.5, 0.5, 0.5, 0.0, 1.0, 0.25, 0.5, 0.0, 0.5, 0.5, 0.0, 0.25, 0.5, 0.5, 0.0, 0.75, 0.0, 0.25, 0.0, 0.75, 0.5, 0.5, 0.5, 1.0, 0.5, 1.0, 0.5, 0.5, 1.0, 0.75, 1.0, 0.25, 1.0, 0.75, 0.5, 0.5, 0.5, 0.5, 0.5, 0.0, 1.0, 0.25, 0.5, 0.0, 0.5, 0.5, 0.0, 0.25, 0.5, 0.5, 0.0, 0.75, 0.0, 0.25, 0.0, 0.75, 0.5, 0.5, 0.5, 1.0, 0.5, 1.0, 0.5, 0.5, 1.0, 0.75, 1.0, 0.25, 1.0, 0.75, 0.5, 0.5, 0.5, 0.5, 0.5, 0.0, 1.0, 0.25, 0.5, 0.0, 0.5, 0.5, 0.0, 0.25, 0.5, 0.5, 0.0, 0.75, 0.0, 0.25, 0.0, 0.75, 0.5, 0.5, 0.5, 1.0, 0.5, 1.0, 0.5, 0.5, 1.0, 0.75, 1.0, 0.25, 1.0, 0.75, 0.5, 0.5, 0.5, 0.5, 0.5, 0.0, 1.0, 0.25, 0.5, 0.0, 0.5, 0.5, 0.0, 0.25, 0.5, 0.5, 0.0, 0.75, 0.0, 0.25, 0.0, 0.75, 0.5, 0.5, 0.5, 1.0, 0.5, 1.0, 0.5, 0.5, 1.0, 0.75, 1.0, 0.25, 1.0, 0.75, 0.5, 0.5, 0.5, 0.5, 0.5, 0.0, 1.0, 0.25, 0.5, 0.0, 0.5, 0.5, 0.0, 0.25, 0.5, 0.5, 0.0, 0.75, 0.0, 0.25, 0.0, 0.75, 0.5, 0.5, 0.5, 1.0, 0.5, 1.0, 0.5, 0.5, 1.0, 0.75, 1.0, 0.25, 1.0, 0.75, 0.5, 0.5, 0.5, 0.5, 0.5, 0.0, 1.0, 0.25, 0.5, 0.0, 0.5, 0.5, 0.0, 0.25, 0.5, 0.5, 0.0, 0.75, 0.0, 0.25, 0.0, 0.75, 0.5, 0.5, 0.5, 1.0, 0.5, 1.0, 0.5, 0.5, 1.0, 0.75, 1.0, 0.25, 1.0, 0.75, 0.5, 0.5, 0.5, 0.5, 0.5, 0.0, 1.0, 0.25, 0.5, 0.0, 0.5, 0.5, 0.0, 0.25, 0.5, 0.5, 0.0, 0.75, 0.0, 0.25, 0.0, 0.75, 0.5, 0.5, 0.5, 1.0, 0.5, 1.0, 0.5, 0.5, 1.0, 0.75, 1.0, 0.25, 1.0, 0.75, 0.5, 0.5, 0.5, 0.5, 0.5, 0.0, 1.0, 0.25, 0.5, 0.0, 0.5, 0.5, 0.0, 0.25, 0.5, 0.5, 0.0, 0.75, 0.0, 0.25, 0.0, 0.75, 0.5, 0.5, 0.5, 1.0, 0.5, 1.0, 0.5, 0.5, 1.0, 0.75, 1.0, 0.25, 1.0, 0.75, 0.5, 0.5, 0.5, 0.5, 0.5, 0.0, 1.0, 0.25, 0.5, 0.0, 0.5, 0.5, 0.0, 0.25, 0.5, 0.5, 0.0, 0.75, 0.0, 0.25, 0.0, 0.75, 0.5, 0.5, 0.5, 1.0, 0.5, 1.0, 0.5, 0.5, 1.0, 0.75, 1.0, 0.25, 1.0, 0.75, 0.5, 0.5, 0.5, 0.5, 0.5, 0.0, 1.0, 0.25, 0.5, 0.0, 0.5, 0.5, 0.0, 0.25, 0.5, 0.5, 0.0, 0.75, 0.0, 0.25, 0.0, 0.75, 0.5, 0.5, 0.5, 1.0, 0.5, 1.0, 0.5, 0.5, 1.0, 0.75, 1.0, 0.25, 1.0, 0.75, 0.5, 0.5, 0.5, 0.5, 0.5, 0.0, 1.0, 0.25, 0.5, 0.0, 0.5, 0.5, 0.0, 0.25, 0.5, 0.5, 0.0, 0.75, 0.0, 0.25])
_ca = me_swamptree100.color_attributes.new('Col', 'BYTE_COLOR', 'CORNER')
_ca.data.foreach_set('color', [0.0, 0.0, 0.0, 1.0, 0.0, 0.0, 0.0, 1.0, 0.0, 0.0, 0.0, 1.0, 0.0, 0.0, 0.0, 1.0, 0.0, 0.0, 0.0, 1.0, 0.0, 0.0, 0.0, 1.0, 0.0, 0.0, 0.0, 1.0, 0.0, 0.0, 0.0, 1.0, 0.0, 0.0, 0.0, 1.0, 0.0, 0.0, 0.0, 1.0, 0.0, 0.0, 0.0, 1.0, 0.0, 0.0, 0.0, 1.0, 0.0, 0.0, 0.0, 1.0, 0.0, 0.0, 0.0, 1.0, 0.0, 0.0, 0.0, 1.0, 0.0, 0.0, 0.0, 1.0, 0.0, 0.0, 0.0, 1.0, 0.0, 0.0, 0.0, 1.0, 0.0, 0.0, 0.0, 1.0, 0.0, 0.0, 0.0, 1.0, 0.0, 0.0, 0.0, 1.0, 0.0, 0.0, 0.0, 1.0, 0.0, 0.0, 0.0, 1.0, 0.0, 0.0, 0.0, 1.0, 0.0, 0.0, 0.0, 1.0, 0.0, 0.0, 0.0, 1.0, 0.0, 0.0, 0.0, 1.0, 0.0, 0.0, 0.0, 1.0, 0.0, 0.0, 0.0, 1.0, 0.0, 0.0, 0.0, 1.0, 0.0, 0.0, 0.0, 1.0, 0.0, 0.0, 0.0, 1.0, 0.0, 0.0, 0.0, 1.0, 0.0, 0.0, 0.0, 1.0, 0.0, 0.0, 0.0, 1.0, 0.0, 0.0, 0.0, 1.0, 0.0, 0.0, 0.0, 1.0, 0.0, 0.0, 0.0, 1.0, 0.0, 0.0, 0.0, 1.0, 0.0, 0.0, 0.0, 1.0, 0.0, 0.0, 0.0, 1.0, 0.0, 0.0, 0.0, 1.0, 0.0, 0.0, 0.0, 1.0, 0.0, 0.0, 0.0, 1.0, 0.0, 0.0, 0.0, 1.0, 0.0, 0.0, 0.0, 1.0, 0.0, 0.0, 0.0, 1.0, 0.0, 0.0, 0.0, 1.0, 0.0, 0.0, 0.0, 1.0, 0.0, 0.0, 0.0, 1.0, 0.0, 0.0, 0.0, 1.0, 0.0, 0.0, 0.0, 1.0, 0.0, 0.0, 0.0, 1.0, 0.0, 0.0, 0.0, 1.0, 0.0, 0.0, 0.0, 1.0, 0.0, 0.0, 0.0, 1.0, 0.0, 0.0, 0.0, 1.0, 0.0, 0.0, 0.0, 1.0, 0.0, 0.0, 0.0, 1.0, 0.0, 0.0, 0.0, 1.0, 0.0, 0.0, 0.0, 1.0, 0.0, 0.0, 0.0, 1.0, 0.0, 0.0, 0.0, 1.0, 0.0, 0.0, 0.0, 1.0, 0.0, 0.0, 0.0, 1.0, 0.0, 0.0, 0.0, 1.0, 0.0, 0.0, 0.0, 1.0, 0.0, 0.0, 0.0, 1.0, 0.0, 0.0, 0.0, 1.0, 0.0, 0.0, 0.0, 1.0, 0.0, 0.0, 0.0, 1.0, 0.0, 0.0, 0.0, 1.0, 0.0, 0.0, 0.0, 1.0, 0.0, 0.0, 0.0, 1.0, 0.0, 0.0, 0.0, 1.0, 0.0, 0.0, 0.0, 1.0, 0.0, 0.0, 0.0, 1.0, 0.0, 0.0, 0.0, 1.0, 0.0, 0.0, 0.0, 1.0, 0.0, 0.0, 0.0, 1.0, 0.0, 0.0, 0.0, 1.0, 0.0, 0.0, 0.0, 1.0, 0.0, 0.0, 0.0, 1.0, 0.0, 0.0, 0.0, 1.0, 0.0, 0.0, 0.0, 1.0, 0.0, 0.0, 0.0, 1.0, 0.0, 0.0, 0.0, 1.0, 0.0, 0.0, 0.0, 1.0, 0.0, 0.0, 0.0, 1.0, 0.0, 0.0, 0.0, 1.0, 0.0, 0.0, 0.0, 1.0, 0.0, 0.0, 0.0, 1.0, 0.0, 0.0, 0.0, 1.0, 0.0, 0.0, 0.0, 1.0, 0.0, 0.0, 0.0, 1.0, 0.0, 0.0, 0.0, 1.0, 0.0, 0.0, 0.0, 1.0, 0.0, 0.0, 0.0, 1.0, 0.0, 0.0, 0.0, 1.0, 0.0, 0.0, 0.0, 1.0, 0.0, 0.0, 0.0, 1.0, 0.0, 0.0, 0.0, 1.0, 0.0, 0.0, 0.0, 1.0, 0.0, 0.0, 0.0, 1.0, 0.0, 0.0, 0.0, 1.0, 0.0, 0.0, 0.0, 1.0, 0.0, 0.0, 0.0, 1.0, 0.0, 0.0, 0.0, 1.0, 0.0, 0.0, 0.0, 1.0, 0.0, 0.0, 0.0, 1.0, 0.0, 0.0, 0.0, 1.0, 0.0, 0.0, 0.0, 1.0, 0.0, 0.0, 0.0, 1.0, 0.0, 0.0, 0.0, 1.0, 0.0, 0.0, 0.0, 1.0, 0.0, 0.0, 0.0, 1.0, 0.0, 0.0, 0.0, 1.0, 0.0, 0.0, 0.0, 1.0, 0.0, 0.0, 0.0, 1.0, 0.0, 0.0, 0.0, 1.0, 0.0, 0.0, 0.0, 1.0, 0.0, 0.0, 0.0, 1.0, 0.0, 0.0, 0.0, 1.0, 0.0, 0.0, 0.0, 1.0, 0.0, 0.0, 0.0, 1.0, 0.0, 0.0, 0.0, 1.0, 0.0, 0.0, 0.0, 1.0, 0.0, 0.0, 0.0, 1.0, 0.0, 0.0, 0.0, 1.0, 0.0, 0.0, 0.0, 1.0, 0.0, 0.0, 0.0, 1.0, 0.0, 0.0, 0.0, 1.0, 0.0, 0.0, 0.0, 1.0, 0.0, 0.0, 0.0, 1.0, 0.0, 0.0, 0.0, 1.0, 0.0, 0.0, 0.0, 1.0, 0.0, 0.0, 0.0, 1.0, 0.0, 0.0, 0.0, 1.0, 0.9911, 0.008023, 0.0, 1.0, 0.05781, 0.009721, 0.0, 1.0, 1.0, 0.007499, 0.0, 1.0, 1.0, 0.007499, 0.0, 1.0, 0.05781, 0.009721, 0.0, 1.0, 0.6867, 0.008023, 0.0, 1.0, 0.1878, 0.009134, 0.0, 1.0, 0.6867, 0.008023, 0.0, 1.0, 0.05781, 0.009721, 0.0, 1.0, 0.05781, 0.009721, 0.0, 1.0, 0.0, 0.009721, 0.0, 1.0, 0.1878, 0.009134, 0.0, 1.0, 0.0, 0.009721, 0.0, 1.0, 0.05781, 0.009721, 0.0, 1.0, 0.1529, 0.009721, 0.0, 1.0, 0.05781, 0.009721, 0.0, 1.0, 0.9911, 0.008023, 0.0, 1.0, 0.1529, 0.009721, 0.0, 1.0, 0.9911, 0.5271, 0.0, 1.0, 0.05781, 0.5776, 0.0, 1.0, 1.0, 0.2789, 0.0, 1.0, 1.0, 0.2789, 0.0, 1.0, 0.05781, 0.5776, 0.0, 1.0, 0.6867, 0.314, 0.0, 1.0, 0.1878, 0.4793, 0.0, 1.0, 0.6867, 0.314, 0.0, 1.0, 0.05781, 0.5776, 0.0, 1.0, 0.05781, 0.5776, 0.0, 1.0, 0.0, 0.5776, 0.0, 1.0, 0.1878, 0.4793, 0.0, 1.0, 0.0, 0.5776, 0.0, 1.0, 0.05781, 0.5776, 0.0, 1.0, 0.1529, 0.5776, 0.0, 1.0, 0.05781, 0.5776, 0.0, 1.0, 0.9911, 0.5271, 0.0, 1.0, 0.1529, 0.5776, 0.0, 1.0, 0.9911, 0.2789, 0.0, 1.0, 0.05781, 0.5271, 0.0, 1.0, 1.0, 0.3515, 0.0, 1.0, 1.0, 0.3515, 0.0, 1.0, 0.05781, 0.5271, 0.0, 1.0, 0.6867, 0.3515, 0.0, 1.0, 0.1878, 0.5271, 0.0, 1.0, 0.6867, 0.3515, 0.0, 1.0, 0.05781, 0.5271, 0.0, 1.0, 0.05781, 0.5271, 0.0, 1.0, 0.0, 0.5776, 0.0, 1.0, 0.1878, 0.5271, 0.0, 1.0, 0.0, 0.5776, 0.0, 1.0, 0.05781, 0.5271, 0.0, 1.0, 0.1529, 0.4793, 0.0, 1.0, 0.05781, 0.5271, 0.0, 1.0, 0.9911, 0.2789, 0.0, 1.0, 0.1529, 0.4793, 0.0, 1.0, 0.9911, 0.02315, 0.0, 1.0, 0.05781, 0.3564, 0.0, 1.0, 1.0, 0.1413, 0.0, 1.0, 1.0, 0.1413, 0.0, 1.0, 0.05781, 0.3564, 0.0, 1.0, 0.6867, 0.06125, 0.0, 1.0, 0.1878, 0.3231, 0.0, 1.0, 0.6867, 0.06125, 0.0, 1.0, 0.05781, 0.3564, 0.0, 1.0, 0.05781, 0.3564, 0.0, 1.0, 0.0, 0.4287, 0.0, 1.0, 0.1878, 0.3231, 0.0, 1.0, 0.0, 0.4287, 0.0, 1.0, 0.05781, 0.3564, 0.0, 1.0, 0.1529, 0.04971, 0.0, 1.0, 0.05781, 0.3564, 0.0, 1.0, 0.9911, 0.02315, 0.0, 1.0, 0.1529, 0.04971, 0.0, 1.0, 0.9911, 0.2307, 0.0, 1.0, 0.05781, 0.305, 0.0, 1.0, 1.0, 0.2086, 0.0, 1.0, 1.0, 0.2086, 0.0, 1.0, 0.05781, 0.305, 0.0, 1.0, 0.6867, 0.2789, 0.0, 1.0, 0.1878, 0.305, 0.0, 1.0, 0.6867, 0.2789, 0.0, 1.0, 0.05781, 0.305, 0.0, 1.0, 0.05781, 0.305, 0.0, 1.0, 0.0, 0.305, 0.0, 1.0, 0.1878, 0.305, 0.0, 1.0, 0.0, 0.305, 0.0, 1.0, 0.05781, 0.305, 0.0, 1.0, 0.1529, 0.2542, 0.0, 1.0, 0.05781, 0.305, 0.0, 1.0, 0.9911, 0.2307, 0.0, 1.0, 0.1529, 0.2542, 0.0, 1.0, 0.9911, 0.1714, 0.0, 1.0, 0.05781, 0.2051, 0.0, 1.0, 1.0, 0.2051, 0.0, 1.0, 1.0, 0.2051, 0.0, 1.0, 0.05781, 0.2051, 0.0, 1.0, 0.6867, 0.1559, 0.0, 1.0, 0.1878, 0.1714, 0.0, 1.0, 0.6867, 0.1559, 0.0, 1.0, 0.05781, 0.2051, 0.0, 1.0, 0.05781, 0.2051, 0.0, 1.0, 0.0, 0.1878, 0.0, 1.0, 0.1878, 0.1714, 0.0, 1.0, 0.0, 0.1878, 0.0, 1.0, 0.05781, 0.2051, 0.0, 1.0, 0.1529, 0.1022, 0.0, 1.0, 0.05781, 0.2051, 0.0, 1.0, 0.9911, 0.1714, 0.0, 1.0, 0.1529, 0.1022, 0.0, 1.0, 0.9911, 0.0648, 0.0, 1.0, 0.05781, 0.1274, 0.0, 1.0, 1.0, 0.05781, 0.0, 1.0, 1.0, 0.05781, 0.0, 1.0, 0.05781, 0.1274, 0.0, 1.0, 0.6867, 0.07227, 0.0, 1.0, 0.1878, 0.02122, 0.0, 1.0, 0.6867, 0.07227, 0.0, 1.0, 0.05781, 0.1274, 0.0, 1.0, 0.05781, 0.1274, 0.0, 1.0, 0.0, 0.01444, 0.0, 1.0, 0.1878, 0.02122, 0.0, 1.0, 0.0, 0.01444, 0.0, 1.0, 0.05781, 0.1274, 0.0, 1.0, 0.1529, 0.1274, 0.0, 1.0, 0.05781, 0.1274, 0.0, 1.0, 0.9911, 0.0648, 0.0, 1.0, 0.1529, 0.1274, 0.0, 1.0, 0.9911, 0.03689, 0.0, 1.0, 0.05781, 0.07036, 0.0, 1.0, 1.0, 0.02029, 0.0, 1.0, 1.0, 0.02029, 0.0, 1.0, 0.05781, 0.07036, 0.0, 1.0, 0.6867, 0.0648, 0.0, 1.0, 0.1878, 0.03689, 0.0, 1.0, 0.6867, 0.0648, 0.0, 1.0, 0.05781, 0.07036, 0.0, 1.0, 0.05781, 0.07036, 0.0, 1.0, 0.0, 0.009134, 0.0, 1.0, 0.1878, 0.03689, 0.0, 1.0, 0.0, 0.009134, 0.0, 1.0, 0.05781, 0.07036, 0.0, 1.0, 0.1529, 0.04971, 0.0, 1.0, 0.05781, 0.07036, 0.0, 1.0, 0.9911, 0.03689, 0.0, 1.0, 0.1529, 0.04971, 0.0, 1.0, 0.9911, 0.002428, 0.0, 1.0, 0.05781, 0.02956, 0.0, 1.0, 1.0, 0.01764, 0.0, 1.0, 1.0, 0.01764, 0.0, 1.0, 0.05781, 0.02956, 0.0, 1.0, 0.6867, 0.016, 0.0, 1.0, 0.1878, 0.008023, 0.0, 1.0, 0.6867, 0.016, 0.0, 1.0, 0.05781, 0.02956, 0.0, 1.0, 0.05781, 0.0, 0.0, 1.0, 0.0, 0.0, 0.0, 1.0, 0.1878, 0.0, 0.0, 1.0, 0.0, 0.02956, 0.0, 1.0, 0.05781, 0.02956, 0.0, 1.0, 0.1529, 0.006049, 0.0, 1.0, 0.05781, 0.02956, 0.0, 1.0, 0.9911, 0.002428, 0.0, 1.0, 0.1529, 0.006049, 0.0, 1.0, 0.9911, 0.007499, 0.0, 1.0, 0.05781, 0.009721, 0.0, 1.0, 1.0, 0.009721, 0.0, 1.0, 1.0, 0.009721, 0.0, 1.0, 0.05781, 0.009721, 0.0, 1.0, 0.6867, 0.008023, 0.0, 1.0, 0.1878, 0.009134, 0.0, 1.0, 0.6867, 0.008023, 0.0, 1.0, 0.05781, 0.009721, 0.0, 1.0, 0.05781, 0.009721, 0.0, 1.0, 0.0, 0.009134, 0.0, 1.0, 0.1878, 0.009134, 0.0, 1.0, 0.0, 0.009134, 0.0, 1.0, 0.05781, 0.009721, 0.0, 1.0, 0.1529, 0.007499, 0.0, 1.0, 0.05781, 0.009721, 0.0, 1.0, 0.9911, 0.007499, 0.0, 1.0, 0.1529, 0.007499, 0.0, 1.0, 0.9911, 0.7529, 0.0, 1.0, 0.05781, 0.7529, 0.0, 1.0, 1.0, 0.6867, 0.0, 1.0, 1.0, 0.6867, 0.0, 1.0, 0.05781, 0.7529, 0.0, 1.0, 0.6867, 0.5647, 0.0, 1.0, 0.1878, 0.6867, 0.0, 1.0, 0.6867, 0.5647, 0.0, 1.0, 0.05781, 0.7529, 0.0, 1.0, 0.05781, 0.7529, 0.0, 1.0, 0.0, 0.7529, 0.0, 1.0, 0.1878, 0.6867, 0.0, 1.0, 0.0, 0.7529, 0.0, 1.0, 0.05781, 0.7529, 0.0, 1.0, 0.1529, 0.6867, 0.0, 1.0, 0.05781, 0.7529, 0.0, 1.0, 0.9911, 0.7529, 0.0, 1.0, 0.1529, 0.6867, 0.0, 1.0, 0.9911, 0.5333, 0.0, 1.0, 0.05781, 0.7379, 0.0, 1.0, 1.0, 0.5457, 0.0, 1.0, 1.0, 0.5457, 0.0, 1.0, 0.05781, 0.7379, 0.0, 1.0, 0.6867, 0.6654, 0.0, 1.0, 0.1878, 0.6795, 0.0, 1.0, 0.6867, 0.6654, 0.0, 1.0, 0.05781, 0.7379, 0.0, 1.0, 0.05781, 0.7379, 0.0, 1.0, 0.0, 0.6867, 0.0, 1.0, 0.1878, 0.6795, 0.0, 1.0, 0.0, 0.6867, 0.0, 1.0, 0.05781, 0.7379, 0.0, 1.0, 0.1529, 0.5457, 0.0, 1.0, 0.05781, 0.7379, 0.0, 1.0, 0.9911, 0.5333, 0.0, 1.0, 0.1529, 0.5457, 0.0, 1.0, 0.9911, 0.4342, 0.0, 1.0, 0.05781, 0.5776, 0.0, 1.0, 1.0, 0.5271, 0.0, 1.0, 1.0, 0.5271, 0.0, 1.0, 0.05781, 0.5776, 0.0, 1.0, 0.6867, 0.5776, 0.0, 1.0, 0.1878, 0.5271, 0.0, 1.0, 0.6867, 0.5776, 0.0, 1.0, 0.05781, 0.5776, 0.0, 1.0, 0.05781, 0.5776, 0.0, 1.0, 0.0, 0.5271, 0.0, 1.0, 0.1878, 0.5271, 0.0, 1.0, 0.0, 0.5271, 0.0, 1.0, 0.05781, 0.5776, 0.0, 1.0, 0.1529, 0.5271, 0.0, 1.0, 0.05781, 0.5776, 0.0, 1.0, 0.9911, 0.4342, 0.0, 1.0, 0.1529, 0.5271, 0.0, 1.0, 0.9911, 0.3231, 0.0, 1.0, 0.05781, 0.4287, 0.0, 1.0, 1.0, 0.4287, 0.0, 1.0, 1.0, 0.4287, 0.0, 1.0, 0.05781, 0.4287, 0.0, 1.0, 0.6867, 0.2918, 0.0, 1.0, 0.1878, 0.3231, 0.0, 1.0, 0.6867, 0.2918, 0.0, 1.0, 0.05781, 0.4287, 0.0, 1.0, 0.05781, 0.4287, 0.0, 1.0, 0.0, 0.2918, 0.0, 1.0, 0.1878, 0.3231, 0.0, 1.0, 0.0, 0.2918, 0.0, 1.0, 0.05781, 0.4287, 0.0, 1.0, 0.1529, 0.3231, 0.0, 1.0, 0.05781, 0.4287, 0.0, 1.0, 0.9911, 0.3231, 0.0, 1.0, 0.1529, 0.3231, 0.0, 1.0, 0.9911, 0.2789, 0.0, 1.0, 0.05781, 0.2086, 0.0, 1.0, 1.0, 0.05448, 0.0, 1.0, 1.0, 0.05448, 0.0, 1.0, 0.05781, 0.2086, 0.0, 1.0, 0.6867, 0.01298, 0.0, 1.0, 0.1878, 0.08866, 0.0, 1.0, 0.6867, 0.01298, 0.0, 1.0, 0.05781, 0.2086, 0.0, 1.0, 0.05781, 0.2086, 0.0, 1.0, 0.0, 0.2789, 0.0, 1.0, 0.1878, 0.08866, 0.0, 1.0, 0.0, 0.0, 0.0, 1.0, 0.05781, 0.0, 0.0, 1.0, 0.1529, 0.0, 0.0, 1.0, 0.05781, 0.2086, 0.0, 1.0, 0.9911, 0.2789, 0.0, 1.0, 0.1529, 0.305, 0.0, 1.0, 0.9911, 0.1714, 0.0, 1.0, 0.05781, 0.2051, 0.0, 1.0, 1.0, 0.1144, 0.0, 1.0, 1.0, 0.1144, 0.0, 1.0, 0.05781, 0.2051, 0.0, 1.0, 0.6867, 0.1274, 0.0, 1.0, 0.1878, 0.1022, 0.0, 1.0, 0.6867, 0.1274, 0.0, 1.0, 0.05781, 0.2051, 0.0, 1.0, 0.05781, 0.2051, 0.0, 1.0, 0.0, 0.1144, 0.0, 1.0, 0.1878, 0.1022, 0.0, 1.0, 0.0, 0.1144, 0.0, 1.0, 0.05781, 0.2051, 0.0, 1.0, 0.1529, 0.2051, 0.0, 1.0, 0.05781, 0.2051, 0.0, 1.0, 0.9911, 0.1714, 0.0, 1.0, 0.1529, 0.2051, 0.0, 1.0, 0.9911, 0.0648, 0.0, 1.0, 0.05781, 0.1274, 0.0, 1.0, 1.0, 0.08866, 0.0, 1.0, 1.0, 0.08866, 0.0, 1.0, 0.05781, 0.1274, 0.0, 1.0, 0.6867, 0.08022, 0.0, 1.0, 0.1878, 0.07227, 0.0, 1.0, 0.6867, 0.08022, 0.0, 1.0, 0.05781, 0.1274, 0.0, 1.0, 0.05781, 0.1274, 0.0, 1.0, 0.0, 0.09759, 0.0, 1.0, 0.1878, 0.07227, 0.0, 1.0, 0.0, 0.09759, 0.0, 1.0, 0.05781, 0.1274, 0.0, 1.0, 0.1529, 0.1274, 0.0, 1.0, 0.05781, 0.1274, 0.0, 1.0, 0.9911, 0.0648, 0.0, 1.0, 0.1529, 0.1274, 0.0, 1.0, 0.9911, 0.008568, 0.0, 1.0, 0.05781, 0.009721, 0.0, 1.0, 1.0, 0.008023, 0.0, 1.0, 1.0, 0.008023, 0.0, 1.0, 0.05781, 0.009721, 0.0, 1.0, 0.6867, 0.009721, 0.0, 1.0, 0.1878, 0.009134, 0.0, 1.0, 0.6867, 0.009721, 0.0, 1.0, 0.05781, 0.009721, 0.0, 1.0, 0.05781, 0.009721, 0.0, 1.0, 0.0, 0.007499, 0.0, 1.0, 0.1878, 0.009134, 0.0, 1.0, 0.0, 0.007499, 0.0, 1.0, 0.05781, 0.009721, 0.0, 1.0, 0.1529, 0.008568, 0.0, 1.0, 0.05781, 0.009721, 0.0, 1.0, 0.9911, 0.008568, 0.0, 1.0, 0.1529, 0.008568, 0.0, 1.0, 0.9911, 0.02519, 0.0, 1.0, 0.05781, 0.0319, 0.0, 1.0, 1.0, 0.02315, 0.0, 1.0, 1.0, 0.02315, 0.0, 1.0, 0.05781, 0.0319, 0.0, 1.0, 0.6867, 0.016, 0.0, 1.0, 0.1878, 0.02732, 0.0, 1.0, 0.6867, 0.016, 0.0, 1.0, 0.05781, 0.0319, 0.0, 1.0, 0.05781, 0.0319, 0.0, 1.0, 0.0, 0.02519, 0.0, 1.0, 0.1878, 0.02732, 0.0, 1.0, 0.0, 0.0, 0.0, 1.0, 0.05781, 0.0, 0.0, 1.0, 0.1529, 0.0, 0.0, 1.0, 0.05781, 0.0319, 0.0, 1.0, 0.9911, 0.02519, 0.0, 1.0, 0.1529, 0.01161, 0.0, 1.0, 0.9911, 0.006995, 0.0, 1.0, 0.05781, 0.7157, 0.0, 1.0, 1.0, 0.08022, 0.0, 1.0, 1.0, 0.08022, 0.0, 1.0, 0.05781, 0.7157, 0.0, 1.0, 0.6867, 0.01298, 0.0, 1.0, 0.1878, 0.4564, 0.0, 1.0, 0.6867, 0.01298, 0.0, 1.0, 0.05781, 0.7157, 0.0, 1.0, 0.05781, 0.7157, 0.0, 1.0, 0.0, 0.956, 0.0, 1.0, 0.1878, 0.4564, 0.0, 1.0, 0.0, 0.956, 0.0, 1.0, 0.05781, 0.7157, 0.0, 1.0, 0.1529, 0.04519, 0.0, 1.0, 0.05781, 0.7157, 0.0, 1.0, 0.9911, 0.006995, 0.0, 1.0, 0.1529, 0.04519, 0.0, 1.0, 0.9911, 0.4678, 0.0, 1.0, 0.05781, 0.7529, 0.0, 1.0, 1.0, 0.5711, 0.0, 1.0, 1.0, 0.5711, 0.0, 1.0, 0.05781, 0.7529, 0.0, 1.0, 0.6867, 0.314, 0.0, 1.0, 0.1878, 0.01681, 0.0, 1.0, 0.6867, 0.314, 0.0, 1.0, 0.05781, 0.7529, 0.0, 1.0, 0.05781, 0.7529, 0.0, 1.0, 0.0, 0.04667, 0.0, 1.0, 0.1878, 0.01681, 0.0, 1.0, 0.0, 0.04667, 0.0, 1.0, 0.05781, 0.7529, 0.0, 1.0, 0.1529, 0.7529, 0.0, 1.0, 0.05781, 0.7529, 0.0, 1.0, 0.9911, 0.4678, 0.0, 1.0, 0.1529, 0.7529, 0.0, 1.0, 0.9911, 0.314, 0.0, 1.0, 0.05781, 0.5776, 0.0, 1.0, 1.0, 0.5776, 0.0, 1.0, 1.0, 0.5776, 0.0, 1.0, 0.05781, 0.5776, 0.0, 1.0, 0.6867, 0.1384, 0.0, 1.0, 0.1878, 0.2462, 0.0, 1.0, 0.6867, 0.1384, 0.0, 1.0, 0.05781, 0.5776, 0.0, 1.0, 0.05781, 0.5776, 0.0, 1.0, 0.0, 0.5271, 0.0, 1.0, 0.1878, 0.2462, 0.0, 1.0, 0.0, 0.5271, 0.0, 1.0, 0.05781, 0.5776, 0.0, 1.0, 0.1529, 0.05127, 0.0, 1.0, 0.05781, 0.5776, 0.0, 1.0, 0.9911, 0.314, 0.0, 1.0, 0.1529, 0.05127, 0.0, 1.0, 0.9911, 0.3564, 0.0, 1.0, 0.05781, 0.4287, 0.0, 1.0, 1.0, 0.4287, 0.0, 1.0, 1.0, 0.4287, 0.0, 1.0, 0.05781, 0.4287, 0.0, 1.0, 0.6867, 0.3564, 0.0, 1.0, 0.1878, 0.3231, 0.0, 1.0, 0.6867, 0.3564, 0.0, 1.0, 0.05781, 0.4287, 0.0, 1.0, 0.05781, 0.4287, 0.0, 1.0, 0.0, 0.4287, 0.0, 1.0, 0.1878, 0.3231, 0.0, 1.0, 0.0, 0.4287, 0.0, 1.0, 0.05781, 0.4287, 0.0, 1.0, 0.1529, 0.3916, 0.0, 1.0, 0.05781, 0.4287, 0.0, 1.0, 0.9911, 0.3564, 0.0, 1.0, 0.1529, 0.3916, 0.0, 1.0, 0.9911, 0.305, 0.0, 1.0, 0.05781, 0.305, 0.0, 1.0, 1.0, 0.2789, 0.0, 1.0, 1.0, 0.2789, 0.0, 1.0, 0.05781, 0.305, 0.0, 1.0, 0.6867, 0.2542, 0.0, 1.0, 0.1878, 0.305, 0.0, 1.0, 0.6867, 0.2542, 0.0, 1.0, 0.05781, 0.305, 0.0, 1.0, 0.05781, 0.305, 0.0, 1.0, 0.0, 0.2789, 0.0, 1.0, 0.1878, 0.305, 0.0, 1.0, 0.0, 0.2789, 0.0, 1.0, 0.05781, 0.305, 0.0, 1.0, 0.1529, 0.305, 0.0, 1.0, 0.05781, 0.305, 0.0, 1.0, 0.9911, 0.305, 0.0, 1.0, 0.1529, 0.305, 0.0, 1.0, 0.9911, 0.1878, 0.0, 1.0, 0.05781, 0.2051, 0.0, 1.0, 1.0, 0.1559, 0.0, 1.0, 1.0, 0.1559, 0.0, 1.0, 0.05781, 0.2051, 0.0, 1.0, 0.6867, 0.1559, 0.0, 1.0, 0.1878, 0.1878, 0.0, 1.0, 0.6867, 0.1559, 0.0, 1.0, 0.05781, 0.2051, 0.0, 1.0, 0.05781, 0.2051, 0.0, 1.0, 0.0, 0.2051, 0.0, 1.0, 0.1878, 0.1878, 0.0, 1.0, 0.0, 0.2051, 0.0, 1.0, 0.05781, 0.2051, 0.0, 1.0, 0.1529, 0.2051, 0.0, 1.0, 0.05781, 0.2051, 0.0, 1.0, 0.9911, 0.1878, 0.0, 1.0, 0.1529, 0.2051, 0.0, 1.0, 0.9911, 0.107, 0.0, 1.0, 0.05781, 0.1274, 0.0, 1.0, 1.0, 0.1274, 0.0, 1.0, 1.0, 0.1274, 0.0, 1.0, 0.05781, 0.1274, 0.0, 1.0, 0.6867, 0.1274, 0.0, 1.0, 0.1878, 0.107, 0.0, 1.0, 0.6867, 0.1274, 0.0, 1.0, 0.05781, 0.1274, 0.0, 1.0, 0.05781, 0.1274, 0.0, 1.0, 0.0, 0.117, 0.0, 1.0, 0.1878, 0.107, 0.0, 1.0, 0.0, 0.117, 0.0, 1.0, 0.05781, 0.1274, 0.0, 1.0, 0.1529, 0.117, 0.0, 1.0, 0.05781, 0.1274, 0.0, 1.0, 0.9911, 0.107, 0.0, 1.0, 0.1529, 0.117, 0.0, 1.0, 0.9911, 0.05781, 0.0, 1.0, 0.05781, 0.05448, 0.0, 1.0, 1.0, 0.02519, 0.0, 1.0, 1.0, 0.02519, 0.0, 1.0, 0.05781, 0.05448, 0.0, 1.0, 0.6867, 0.01096, 0.0, 1.0, 0.1878, 0.03689, 0.0, 1.0, 0.6867, 0.01096, 0.0, 1.0, 0.05781, 0.05448, 0.0, 1.0, 0.05781, 0.05448, 0.0, 1.0, 0.0, 0.05951, 0.0, 1.0, 0.1878, 0.03689, 0.0, 1.0, 0.0, 0.05951, 0.0, 1.0, 0.05781, 0.05448, 0.0, 1.0, 0.1529, 0.07036, 0.0, 1.0, 0.05781, 0.05448, 0.0, 1.0, 0.9911, 0.05781, 0.0, 1.0, 0.1529, 0.07036, 0.0, 1.0, 0.9911, 0.0319, 0.0, 1.0, 0.05781, 0.02956, 0.0, 1.0, 1.0, 0.0319, 0.0, 1.0, 1.0, 0.0319, 0.0, 1.0, 0.05781, 0.02956, 0.0, 1.0, 0.6867, 0.02956, 0.0, 1.0, 0.1878, 0.02315, 0.0, 1.0, 0.6867, 0.02956, 0.0, 1.0, 0.05781, 0.02956, 0.0, 1.0, 0.05781, 0.02956, 0.0, 1.0, 0.0, 0.01444, 0.0, 1.0, 0.1878, 0.02315, 0.0, 1.0, 0.0, 0.01444, 0.0, 1.0, 0.05781, 0.02956, 0.0, 1.0, 0.1529, 0.01938, 0.0, 1.0, 0.05781, 0.02956, 0.0, 1.0, 0.9911, 0.0319, 0.0, 1.0, 0.1529, 0.01938, 0.0, 1.0, 0.9911, 0.006512, 0.0, 1.0, 0.05781, 0.009721, 0.0, 1.0, 1.0, 0.009134, 0.0, 1.0, 1.0, 0.009134, 0.0, 1.0, 0.05781, 0.009721, 0.0, 1.0, 0.6867, 0.009134, 0.0, 1.0, 0.1878, 0.006512, 0.0, 1.0, 0.6867, 0.009134, 0.0, 1.0, 0.05781, 0.009721, 0.0, 1.0, 0.05781, 0.009721, 0.0, 1.0, 0.0, 0.009134, 0.0, 1.0, 0.1878, 0.006512, 0.0, 1.0, 0.0, 0.009134, 0.0, 1.0, 0.05781, 0.009721, 0.0, 1.0, 0.1529, 0.008568, 0.0, 1.0, 0.05781, 0.009721, 0.0, 1.0, 0.9911, 0.006512, 0.0, 1.0, 0.1529, 0.008568, 0.0, 1.0, 0.9911, 0.3372, 0.0, 1.0, 0.05781, 0.8714, 0.0, 1.0, 1.0, 0.956, 0.0, 1.0, 1.0, 0.956, 0.0, 1.0, 0.05781, 0.8714, 0.0, 1.0, 0.6867, 0.956, 0.0, 1.0, 0.1878, 0.956, 0.0, 1.0, 0.6867, 0.956, 0.0, 1.0, 0.05781, 0.8714, 0.0, 1.0, 0.05781, 0.8714, 0.0, 1.0, 0.0, 0.3419, 0.0, 1.0, 0.1878, 0.956, 0.0, 1.0, 0.0, 0.3419, 0.0, 1.0, 0.05781, 0.8714, 0.0, 1.0, 0.1529, 0.147, 0.0, 1.0, 0.05781, 0.8714, 0.0, 1.0, 0.9911, 0.3372, 0.0, 1.0, 0.1529, 0.147, 0.0, 1.0, 0.9911, 0.7529, 0.0, 1.0, 0.05781, 0.7529, 0.0, 1.0, 1.0, 0.624, 0.0, 1.0, 1.0, 0.624, 0.0, 1.0, 0.05781, 0.7529, 0.0, 1.0, 0.6867, 0.4072, 0.0, 1.0, 0.1878, 0.7529, 0.0, 1.0, 0.6867, 0.4072, 0.0, 1.0, 0.05781, 0.7529, 0.0, 1.0, 0.05781, 0.7529, 0.0, 1.0, 0.0, 0.624, 0.0, 1.0, 0.1878, 0.7529, 0.0, 1.0, 0.0, 0.624, 0.0, 1.0, 0.05781, 0.7529, 0.0, 1.0, 0.1529, 0.5089, 0.0, 1.0, 0.05781, 0.7529, 0.0, 1.0, 0.9911, 0.7529, 0.0, 1.0, 0.1529, 0.5089, 0.0, 1.0, 0.9911, 0.117, 0.0, 1.0, 0.05781, 0.5776, 0.0, 1.0, 1.0, 0.4793, 0.0, 1.0, 1.0, 0.4793, 0.0, 1.0, 0.05781, 0.5776, 0.0, 1.0, 0.6867, 0.5271, 0.0, 1.0, 0.1878, 0.314, 0.0, 1.0, 0.6867, 0.5271, 0.0, 1.0, 0.05781, 0.5776, 0.0, 1.0, 0.05781, 0.0, 0.0, 1.0, 0.0, 0.0, 0.0, 1.0, 0.1878, 0.0, 0.0, 1.0, 0.0, 0.5776, 0.0, 1.0, 0.05781, 0.5776, 0.0, 1.0, 0.1529, 0.2462, 0.0, 1.0, 0.05781, 0.5776, 0.0, 1.0, 0.9911, 0.117, 0.0, 1.0, 0.1529, 0.2462, 0.0, 1.0, 0.9911, 0.3916, 0.0, 1.0, 0.05781, 0.4287, 0.0, 1.0, 1.0, 0.3231, 0.0, 1.0, 1.0, 0.3231, 0.0, 1.0, 0.05781, 0.4287, 0.0, 1.0, 0.6867, 0.3564, 0.0, 1.0, 0.1878, 0.2918, 0.0, 1.0, 0.6867, 0.3564, 0.0, 1.0, 0.05781, 0.4287, 0.0, 1.0, 0.05781, 0.4287, 0.0, 1.0, 0.0, 0.2086, 0.0, 1.0, 0.1878, 0.2918, 0.0, 1.0, 0.0, 0.2086, 0.0, 1.0, 0.05781, 0.4287, 0.0, 1.0, 0.1529, 0.3564, 0.0, 1.0, 0.05781, 0.4287, 0.0, 1.0, 0.9911, 0.3916, 0.0, 1.0, 0.1529, 0.3564, 0.0, 1.0, 0.9911, 0.3005, 0.0, 1.0, 0.05781, 0.3005, 0.0, 1.0, 1.0, 0.1714, 0.0, 1.0, 1.0, 0.1714, 0.0, 1.0, 0.05781, 0.3005, 0.0, 1.0, 0.6867, 0.04374, 0.0, 1.0, 0.1878, 0.1946, 0.0, 1.0, 0.6867, 0.04374, 0.0, 1.0, 0.05781, 0.3005, 0.0, 1.0, 0.05781, 0.3005, 0.0, 1.0, 0.0, 0.2747, 0.0, 1.0, 0.1878, 0.1946, 0.0, 1.0, 0.0, 0.2747, 0.0, 1.0, 0.05781, 0.3005, 0.0, 1.0, 0.1529, 0.1529, 0.0, 1.0, 0.05781, 0.3005, 0.0, 1.0, 0.9911, 0.3005, 0.0, 1.0, 0.1529, 0.1529, 0.0, 1.0, 0.9911, 0.1714, 0.0, 1.0, 0.05781, 0.2051, 0.0, 1.0, 1.0, 0.1714, 0.0, 1.0, 1.0, 0.1714, 0.0, 1.0, 0.05781, 0.2051, 0.0, 1.0, 0.6867, 0.0319, 0.0, 1.0, 0.1878, 0.1022, 0.0, 1.0, 0.6867, 0.0319, 0.0, 1.0, 0.05781, 0.2051, 0.0, 1.0, 0.05781, 0.2051, 0.0, 1.0, 0.0, 0.1878, 0.0, 1.0, 0.1878, 0.1022, 0.0, 1.0, 0.0, 0.1878, 0.0, 1.0, 0.05781, 0.2051, 0.0, 1.0, 0.1529, 0.09084, 0.0, 1.0, 0.05781, 0.2051, 0.0, 1.0, 0.9911, 0.1714, 0.0, 1.0, 0.1529, 0.09084, 0.0, 1.0, 0.9911, 0.03955, 0.0, 1.0, 0.05781, 0.1274, 0.0, 1.0, 1.0, 0.117, 0.0, 1.0, 1.0, 0.117, 0.0, 1.0, 0.05781, 0.1274, 0.0, 1.0, 0.6867, 0.04519, 0.0, 1.0, 0.1878, 0.01161, 0.0, 1.0, 0.6867, 0.04519, 0.0, 1.0, 0.05781, 0.1274, 0.0, 1.0, 0.05781, 0.1274, 0.0, 1.0, 0.0, 0.1274, 0.0, 1.0, 0.1878, 0.01161, 0.0, 1.0, 0.0, 0.1274, 0.0, 1.0, 0.05781, 0.1274, 0.0, 1.0, 0.1529, 0.03955, 0.0, 1.0, 0.05781, 0.1274, 0.0, 1.0, 0.9911, 0.03955, 0.0, 1.0, 0.1529, 0.03955, 0.0, 1.0, 0.9911, 0.05613, 0.0, 1.0, 0.05781, 0.07036, 0.0, 1.0, 1.0, 0.0319, 0.0, 1.0, 1.0, 0.0319, 0.0, 1.0, 0.05781, 0.07036, 0.0, 1.0, 0.6867, 0.008568, 0.0, 1.0, 0.1878, 0.001518, 0.0, 1.0, 0.6867, 0.008568, 0.0, 1.0, 0.05781, 0.07036, 0.0, 1.0, 0.05781, 0.07036, 0.0, 1.0, 0.0, 0.003347, 0.0, 1.0, 0.1878, 0.001518, 0.0, 1.0, 0.0, 0.003347, 0.0, 1.0, 0.05781, 0.07036, 0.0, 1.0, 0.1529, 0.05781, 0.0, 1.0, 0.05781, 0.07036, 0.0, 1.0, 0.9911, 0.05613, 0.0, 1.0, 0.1529, 0.05781, 0.0, 1.0, 0.9911, 0.02732, 0.0, 1.0, 0.05781, 0.0319, 0.0, 1.0, 1.0, 0.02122, 0.0, 1.0, 1.0, 0.02122, 0.0, 1.0, 0.05781, 0.0319, 0.0, 1.0, 0.6867, 0.004391, 0.0, 1.0, 0.1878, 0.02315, 0.0, 1.0, 0.6867, 0.004391, 0.0, 1.0, 0.05781, 0.0319, 0.0, 1.0, 0.05781, 0.0319, 0.0, 1.0, 0.0, 0.01764, 0.0, 1.0, 0.1878, 0.02315, 0.0, 1.0, 0.0, 0.01764, 0.0, 1.0, 0.05781, 0.0319, 0.0, 1.0, 0.1529, 0.003035, 0.0, 1.0, 0.05781, 0.0319, 0.0, 1.0, 0.9911, 0.02732, 0.0, 1.0, 0.1529, 0.003035, 0.0, 1.0, 0.9911, 0.003677, 0.0, 1.0, 0.05781, 0.009721, 0.0, 1.0, 1.0, 0.003347, 0.0, 1.0, 1.0, 0.003347, 0.0, 1.0, 0.05781, 0.009721, 0.0, 1.0, 0.6867, 0.008568, 0.0, 1.0, 0.1878, 0.001821, 0.0, 1.0, 0.6867, 0.008568, 0.0, 1.0, 0.05781, 0.009721, 0.0, 1.0, 0.05781, 0.009721, 0.0, 1.0, 0.0, 0.001214, 0.0, 1.0, 0.1878, 0.001821, 0.0, 1.0, 0.0, 0.001214, 0.0, 1.0, 0.05781, 0.009721, 0.0, 1.0, 0.1529, 0.006512, 0.0, 1.0, 0.05781, 0.009721, 0.0, 1.0, 0.9911, 0.003677, 0.0, 1.0, 0.1529, 0.006512, 0.0, 1.0])
me_swamptree100.materials.append(mat_konserian_leaves_01)
me_swamptree100.materials.append(mat_konserian_bark_01)
me_swamptree100.use_remesh_preserve_volume = False
me_swamptree100.use_remesh_preserve_attributes = False
me_swamptree100.use_mirror_vertex_groups = False
me_swamptree100.update()

# ---- objects
ob_hemi = bpy.data.objects.new('Hemi', light_hemi)
ob_base01 = bpy.data.objects.new('base01', None)
ob_swamptree_100 = bpy.data.objects.new('swamptree_100', None)
ob_start01 = bpy.data.objects.new('start01', None)
ob_collision_1 = bpy.data.objects.new('collision_1', me_collision_1)
ob_swamptree100 = bpy.data.objects.new('swamptree100', me_swamptree100)
ob_collision_1_1 = bpy.data.objects.new('collision-1', None)

# ---- transforms, parenting, visibility, modifiers, constraints
ob_hemi.location = (-0.9817, 5.277, -0.7039)
ob_hemi.lineart.crease_threshold = 0.0
ob_base01.location = (0.0, 0.0, 0.0)
ob_base01.empty_image_offset = (0.0, 0.0)
ob_base01.lineart.crease_threshold = 0.0
ob_swamptree_100.parent = ob_base01
ob_swamptree_100.location = (0.0, 0.0, 0.0)
ob_swamptree_100.empty_image_offset = (0.0, 0.0)
ob_swamptree_100.hide_viewport = True
ob_swamptree_100.lineart.crease_threshold = 0.0
ob_start01.parent = ob_base01
ob_start01.location = (0.0, 0.0, 0.0)
ob_start01.empty_image_offset = (0.0, 0.0)
ob_start01.hide_viewport = True
ob_start01.lineart.crease_threshold = 0.0
ob_collision_1.parent = ob_start01
ob_collision_1.location = (0.04925, 0.4306, 2.9)
ob_collision_1.rotation_euler = (-0.3157, -0.197, -13.21)
ob_collision_1.scale = (0.4122, 0.4122, 0.4122)
ob_collision_1.hide_viewport = True
ob_collision_1.lineart.crease_threshold = 0.0
ob_swamptree100.parent = ob_start01
ob_swamptree100.location = (3.725e-09, 0.0, 0.0)
ob_swamptree100.rotation_euler = (-0.3157, -0.197, -13.21)
ob_swamptree100.scale = (0.4122, 0.4122, 0.4122)
ob_swamptree100.lineart.crease_threshold = 0.0
ob_collision_1_1.parent = ob_base01
ob_collision_1_1.location = (0.0, 0.0, 0.0)
ob_collision_1_1.empty_image_offset = (0.0, 0.0)
ob_collision_1_1.hide_viewport = True
ob_collision_1_1.lineart.crease_threshold = 0.0

# ---- collection membership
col_collection_1.objects.link(ob_hemi)
col_collection_1.objects.link(ob_base01)
col_collection_1.objects.link(ob_swamptree_100)
col_collection_1.objects.link(ob_start01)
col_collection_1.objects.link(ob_collision_1)
col_collection_1.objects.link(ob_swamptree100)
col_collection_1.objects.link(ob_collision_1_1)

# ---- scene / render settings (as saved in the file)
scene.frame_start = 1; scene.frame_end = 250; scene.frame_set(1)
scene.render.engine = 'BLENDER_EEVEE_NEXT'
scene.render.image_settings.color_mode = 'RGB'
scene.render.image_settings.compression = 90
scene.render.resolution_percentage = 50
scene.render.dither_intensity = 0.0
scene.render.bake_margin = 2
scene.render.bake_bias = 0.0
scene.cycles.use_denoising = False
scene.cycles.samples = 10
scene.cycles.sampling_pattern = 'TABULATED_SOBOL'
scene.cycles.light_sampling_threshold = 0.0
scene.cycles.use_adaptive_sampling = False
scene.cycles.use_light_tree = False
scene.cycles.blur_glossy = 0.0
scene.cycles.volume_bounces = 1
scene.cycles.pixel_filter_type = 'GAUSSIAN'
scene.cycles.sample_clamp_indirect = 0.0
scene.view_settings.view_transform = 'Standard'
bpy.context.view_layer.update()

# ---- added for rendering (the .blend has no active camera): camera
cam_auto = bpy.data.cameras.new('AutoCamera')
cam_auto.lens = 50.0
cam_auto.sensor_width = 36.0
cam_auto.clip_end = 1000.0
ob_auto_camera = bpy.data.objects.new('AutoCamera', cam_auto)
scene.collection.objects.link(ob_auto_camera)
ob_auto_camera.location = (16.3129, -19.2436, 12.1652)
ob_auto_camera.rotation_euler = (1.09748, -7.21219e-08, 0.694738)
scene.camera = ob_auto_camera
bpy.context.view_layer.update()
